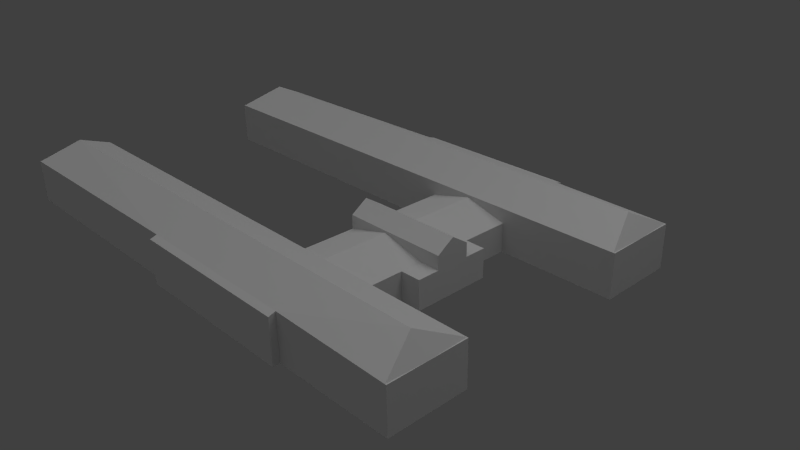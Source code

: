 # Source: mcchesney_origin.blend  (saved by Blender 2.78.0; exported with 4.5.12 LTS)
import bpy
from mathutils import Matrix  # noqa: F401  (used for matrix-valued properties, if any)

bpy.ops.wm.read_factory_settings(use_empty=True)
scene = bpy.context.scene
scene.name = 'Scene'

# ---- collections
col_collection_1 = bpy.data.collections.new('Collection 1'); scene.collection.children.link(col_collection_1)

# ---- materials (node trees are filled in below, after node groups)
mat_material_blackwindow = bpy.data.materials.new('Material_blackWindow.')
mat_material_blackwindow.alpha_threshold = 0.0
mat_material_blackwindow.use_transparent_shadow = False
mat_material_blackwindow.diffuse_color = (0.64, 0.64, 0.64, 1.0)
mat_material_blackwindow.specular_color = (0.5, 0.5, 0.5)
mat_material_blackwindow.roughness = 0.5
mat_material_blackwindow.specular_intensity = 1.0
mat_material_blackwindow.line_color = (0.0, 0.0, 0.0, 1.0)
mat_material_brockbrickwi = bpy.data.materials.new('Material_brockBrickWi')
mat_material_brockbrickwi.alpha_threshold = 0.0
mat_material_brockbrickwi.use_transparent_shadow = False
mat_material_brockbrickwi.diffuse_color = (0.64, 0.64, 0.64, 1.0)
mat_material_brockbrickwi.specular_color = (0.5, 0.5, 0.5)
mat_material_brockbrickwi.roughness = 0.5
mat_material_brockbrickwi.specular_intensity = 1.0
mat_material_brockbrickwi.line_color = (0.0, 0.0, 0.0, 1.0)
mat_material_brick_png = bpy.data.materials.new('Material_brick.png')
mat_material_brick_png.alpha_threshold = 0.0
mat_material_brick_png.use_transparent_shadow = False
mat_material_brick_png.diffuse_color = (0.64, 0.64, 0.64, 1.0)
mat_material_brick_png.specular_color = (0.5, 0.5, 0.5)
mat_material_brick_png.roughness = 0.5
mat_material_brick_png.specular_intensity = 1.0
mat_material_brick_png.line_color = (0.0, 0.0, 0.0, 1.0)
mat_material_shingledroof = bpy.data.materials.new('Material_shingledRoof')
mat_material_shingledroof.alpha_threshold = 0.0
mat_material_shingledroof.use_transparent_shadow = False
mat_material_shingledroof.diffuse_color = (0.64, 0.64, 0.64, 1.0)
mat_material_shingledroof.specular_color = (0.5, 0.5, 0.5)
mat_material_shingledroof.roughness = 0.5
mat_material_shingledroof.specular_intensity = 1.0
mat_material_shingledroof.line_color = (0.0, 0.0, 0.0, 1.0)

# ---- material node trees

# ---- world
world_world = bpy.data.worlds.new('World'); scene.world = world_world
world_world.color = (0.05088, 0.05088, 0.05088)
world_world.use_sun_shadow = False
world_world.sun_shadow_jitter_overblur = 0.0
world_world.cycles.sampling_method = 'NONE'
world_world.cycles.sample_map_resolution = 256

# ---- cameras
cam_camera = bpy.data.cameras.new('Camera')
cam_camera.clip_end = 100.0
cam_camera.lens = 35.0
cam_camera.sensor_width = 32.0
cam_camera.sensor_height = 18.0
cam_camera.ortho_scale = 7.314
cam_camera.dof.focus_distance = 0.0
cam_camera.dof.aperture_fstop = 128.0

# ---- lights
light_hemi = bpy.data.lights.new('Hemi', 'SUN')
light_hemi.transmission_factor = 0.0
light_hemi.angle = 1.571
light_hemi.energy = 0.68
light_hemi.shadow_buffer_clip_start = 0.5
light_hemi.shadow_soft_size = 1.0
light_hemi.shadow_cascade_max_distance = 1000.0
light_hemi.cycles.use_multiple_importance_sampling = False
light_lamp = bpy.data.lights.new('Lamp', 'POINT')
light_lamp.transmission_factor = 0.0
light_lamp.cutoff_distance = 30.0
light_lamp.energy = 100.0
light_lamp.shadow_buffer_clip_start = 1.001
light_lamp.shadow_soft_size = 1.0
light_lamp.shadow_maximum_resolution = 0.006
light_lamp.use_absolute_resolution = True
light_lamp.cycles.use_multiple_importance_sampling = False

# ---- meshes
me_mcchesney = bpy.data.meshes.new('McChesney')
me_mcchesney.from_pydata([(-4.614, -1.774, 0.4078), (-4.614, -2.296, 0.4078), (-4.615, -2.296, 0.609), (-4.615, -1.774, 0.609), (-4.614, -1.22, 0.4078), (-4.615, -1.22, 0.609), (-0.1154, -1.774, 0.7017), (-0.1154, -1.22, 0.4078), (-0.1165, -1.22, 0.609), (-0.1165, -1.774, 0.8695), (-4.599, -1.22, 0.4078), (-4.6, -1.22, 0.609), (-1.278, -2.296, 0.4241), (-1.278, -2.391, 0.4078), (-1.279, -2.39, 0.609), (-1.279, -2.296, 0.6392), (1.107, -2.391, 0.4078), (1.107, -2.296, 0.416), (1.106, -2.39, 0.609), (1.106, -2.296, 0.6392), (-0.1154, -1.774, 0.7017), (1.107, -1.774, 0.7017), (1.106, -1.774, 0.8695), (-0.1165, -1.774, 0.8695), (1.107, -1.22, 0.4078), (1.106, -1.22, 0.609), (-0.1154, -1.22, 0.4078), (-0.1165, -1.22, 0.609), (1.107, -1.22, 0.4078), (1.107, -1.774, 0.7017), (-0.1154, -1.22, 0.4078), (-0.1154, -0.2379, 0.4078), (-0.1154, -0.2379, 7.898e-07), (-0.1154, -1.22, -3.8e-07), (-0.1154, -1.22, -3.8e-07), (1.107, -1.22, -3.8e-07), (1.107, -1.22, -3.8e-07), (1.107, -1.22, 0.4078), (1.107, -0.2379, 7.898e-07), (1.107, -0.2379, 7.898e-07), (1.107, -0.2379, 0.4078), (1.107, -0.2379, 0.4078), (-0.1154, -0.2379, 0.4078), (-0.1154, -0.2379, 7.898e-07), (-0.1154, -0.2379, 0.4078), (-0.1154, -1.22, 0.4078), (-0.1154, -1.22, 0.4078), (-0.1154, -0.2379, 0.4078), (1.107, -1.22, 0.4078), (1.107, -0.2379, 0.4078), (1.107, -0.2379, 0.4078), (1.107, -1.22, 0.4078), (1.107, 1.696e-05, 0.4078), (-0.1154, 1.696e-05, 0.4078), (-0.1154, 1.696e-05, 0.4078), (1.107, 1.696e-05, 0.4078), (-0.1154, 1.705e-05, 8.27e-07), (1.107, 1.705e-05, 8.27e-07), (-1.278, -1.22, -3.8e-07), (-1.278, -1.774, -4.694e-07), (-0.1154, -1.774, -4.694e-07), (-4.344, -1.22, -3.8e-07), (-4.344, -1.774, -4.694e-07), (-0.1154, -2.296, -5.513e-07), (-1.278, -2.296, -5.513e-07), (-4.614, -1.22, -3.8e-07), (-4.614, -1.774, -4.694e-07), (-4.614, -2.296, -5.513e-07), (-3.944, -2.296, -5.513e-07), (2.538, -1.774, -4.694e-07), (1.107, -1.774, -4.694e-07), (2.538, -1.22, -3.8e-07), (1.107, -2.296, -5.513e-07), (2.761, -1.22, 0.4078), (2.745, -1.22, 0.4078), (2.76, -1.22, 0.609), (2.743, -1.22, 0.609), (1.106, -1.22, 0.609), (2.542, -2.296, 0.4078), (2.761, -2.296, 0.4078), (2.743, -2.296, 0.609), (2.76, -2.296, 0.609), (-3.94, -2.296, 0.4078), (-4.6, -2.296, 0.609), (-1.278, -1.22, 0.4078), (-1.279, -1.22, 0.609), (1.106, -1.774, 0.8695), (0.4958, -1.22, 0.5725), (0.4958, -0.7291, 0.5725), (-0.1154, -0.7291, 0.4078), (-0.1154, -1.22, 0.4078), (0.4958, -0.2379, 0.5725), (-0.1154, -0.2379, 0.4078), (1.107, -1.22, 0.4078), (1.107, -0.7291, 0.4078), (1.107, -0.2379, 0.4078), (-0.1165, -2.296, 0.6392), (2.537, -1.774, 0.8695), (2.76, -1.774, 0.609), (-4.345, -1.774, 0.8695), (-1.279, -1.774, 0.8695), (-0.1165, -2.39, 0.609), (1.107, -0.2379, 0.6002), (1.107, 1.588e-05, 0.7571), (1.389, -0.2379, 0.4078), (1.389, -0.2379, 0.6002), (1.389, 1.696e-05, 0.4078), (1.389, 1.588e-05, 0.7571), (-0.1154, -0.2379, 0.4078), (1.107, -0.2379, 0.4078), (1.107, -0.2379, 0.6002), (-0.1154, -0.2379, 0.6002), (1.107, 1.696e-05, 0.4078), (-0.1154, 1.696e-05, 0.4078), (-0.1154, 1.588e-05, 0.7571), (1.107, 1.588e-05, 0.7571), (1.107, -0.5448, 0.4078), (1.389, -0.5448, 0.4078), (1.389, -0.298, 0.06838), (1.389, -0.298, 0.2191), (1.389, -0.4753, 0.2191), (1.389, -0.4753, 0.06838), (1.107, -0.9746, 0.1019), (1.107, -0.7291, 0.1019), (1.107, -0.7291, 0.2039), (1.107, -0.9746, 0.2039), (1.389, -0.119, 8.047e-07), (1.389, 1.705e-05, 8.27e-07), (1.389, 1.699e-05, 0.2681), (1.389, -0.119, 0.2681), (-0.1154, -2.391, 0.4078), (0.1902, -2.391, 0.4078), (1.389, -0.2379, 7.898e-07), (1.389, -0.119, 0.4078), (1.389, -0.2379, 0.2039), (1.389, -0.2379, 7.898e-07), (1.389, -0.2379, 0.4078), (1.107, -1.22, 0.2039), (1.107, -0.7291, 7.078e-07), (1.107, -0.7291, 0.4078), (1.107, -0.2379, 0.2039), (1.107, -1.22, -3.8e-07), (1.107, -1.22, 0.1019), (1.107, -1.22, 0.3058), (1.107, -1.22, 0.4078), (1.107, -0.2379, 7.898e-07), (1.107, -0.4835, 7.451e-07), (1.107, -0.9746, -3.353e-07), (1.107, -0.9746, 0.4078), (1.107, -0.4835, 0.4078), (1.107, -0.2379, 0.4078), (1.107, -0.2379, 0.3058), (1.107, -0.2379, 0.1019), (1.389, -0.3402, 7.749e-07), (1.389, -0.4425, 7.525e-07), (1.389, -0.5448, 7.376e-07), (1.389, -0.5448, 7.376e-07), (1.389, -0.5448, 0.1359), (1.389, -0.5448, 0.2718), (1.389, -0.5448, 0.4078), (1.389, -0.4425, 0.4078), (1.389, -0.3402, 0.4078), (1.389, -0.2379, 0.2718), (1.389, -0.2379, 0.1359), (1.822, -2.296, -5.513e-07), (-1.777, -2.296, -5.513e-07), (-2.086, -2.296, -5.513e-07), (-3.644, -2.296, -5.513e-07), (-1.278, -2.296, 0.3181), (-1.278, -2.296, 0.2121), (-1.278, -2.391, 0.2039), (-1.278, -2.296, 0.106), (-1.278, -2.391, -5.662e-07), (-0.1154, -2.391, -5.662e-07), (-0.4061, -2.391, -5.662e-07), (-0.6969, -2.391, -5.662e-07), (-0.9876, -2.391, -5.662e-07), (1.107, -2.391, 0.2039), (1.107, -2.391, 0.1019), (1.107, -2.296, 0.208), (1.107, -2.391, -5.662e-07), (1.107, -2.391, 0.3058), (0.8014, -2.391, -5.662e-07), (0.4958, -2.391, -5.662e-07), (0.1902, -2.391, -5.662e-07), (1.107, -0.4835, 0.2039), (1.107, -0.4835, 0.3058), (1.107, -0.7291, 0.3058), (1.107, -0.4835, 0.1019), (1.107, -0.5448, 7.376e-07), (0.4958, -2.391, 0.4078), (-0.6969, -2.391, 0.4078), (-2.085, -2.296, 0.4159), (1.824, -2.296, 0.4119), (-3.943, -2.296, 0.1019), (-3.942, -2.296, 0.2039), (-3.941, -2.296, 0.3058), (-3.642, -2.296, 0.4119), (-1.776, -2.296, 0.42), (-1.278, -2.391, 0.3058), (-1.278, -2.391, 0.1019), (2.538, -2.296, -5.513e-07), (2.18, -2.296, -5.513e-07), (1.465, -2.296, -5.513e-07), (1.107, -2.296, 0.104), (1.107, -2.296, 0.312), (-2.465, -2.296, -5.513e-07), (-2.854, -2.296, -5.513e-07), (2.761, -1.922, -4.917e-07), (2.761, -1.774, -4.694e-07), (2.761, -2.159, -5.29e-07), (2.761, -2.296, -5.513e-07), (2.761, -1.622, -4.396e-07), (2.761, -1.22, -3.8e-07), (2.761, -1.408, -4.098e-07), (1.107, -0.9746, 0.3058), (0.8014, -2.391, 0.4078), (-0.9876, -2.391, 0.4078), (-0.4061, -2.391, 0.4078), (2.541, -2.296, 0.3058), (2.54, -2.296, 0.2039), (2.539, -2.296, 0.1019), (1.465, -2.296, 0.3105), (2.182, -2.296, 0.3074), (1.466, -2.296, 0.4139), (2.183, -2.296, 0.4098), (-2.463, -2.296, 0.4139), (-2.852, -2.296, 0.4129), (2.761, -1.22, 0.2039), (2.761, -2.296, 0.2039), (2.761, -1.907, 0.3218), (2.761, -1.774, 0.4078), (2.761, -2.14, 0.3218), (2.761, -1.602, 0.3218), (2.761, -1.389, 0.3218), (2.761, -1.601, 0.1179), (2.761, -1.388, 0.1179), (2.761, -1.774, 0.2039), (2.761, -2.139, 0.1179), (2.761, -1.904, 0.1179), (-2.853, -2.296, 0.1032), (-3.643, -2.296, 0.103), (-2.464, -2.296, 0.1035), (-2.853, -2.296, 0.2064), (-3.643, -2.296, 0.2059), (-2.464, -2.296, 0.2069), (-2.852, -2.296, 0.3097), (-3.642, -2.296, 0.3089), (-2.463, -2.296, 0.3104), (-2.086, -2.296, 0.104), (-2.085, -2.296, 0.208), (-2.085, -2.296, 0.312), (2.181, -2.296, 0.1025), (1.823, -2.296, 0.103), (1.824, -2.296, 0.3089), (1.465, -2.296, 0.1035), (0.8014, -2.391, 0.1019), (0.4958, -2.391, 0.1019), (0.8014, -2.391, 0.2039), (0.4958, -2.391, 0.2039), (0.1902, -2.391, 0.1019), (-0.1154, -2.391, 0.1019), (0.1902, -2.391, 0.2039), (-0.1154, -2.391, 0.2039), (0.8014, -2.391, 0.3058), (0.4958, -2.391, 0.3058), (0.1902, -2.391, 0.3058), (-0.1154, -2.391, 0.3058), (-0.4061, -2.391, 0.1019), (-0.6969, -2.391, 0.1019), (-0.4061, -2.391, 0.2039), (-0.6969, -2.391, 0.2039), (-0.9876, -2.391, 0.1019), (-0.9876, -2.391, 0.2039), (-0.4061, -2.391, 0.3058), (-0.6969, -2.391, 0.3058), (-0.9876, -2.391, 0.3058), (-1.776, -2.296, 0.105), (-1.776, -2.296, 0.21), (-1.776, -2.296, 0.315), (-4.614, 1.774, 0.4078), (-4.615, 1.774, 0.609), (-4.615, 2.296, 0.609), (-4.614, 2.296, 0.4078), (-4.614, 1.22, 0.4078), (-4.615, 1.22, 0.609), (-0.1154, 1.774, 0.7017), (-0.1165, 1.774, 0.8695), (-0.1165, 1.22, 0.609), (-0.1154, 1.22, 0.4078), (-4.599, 1.22, 0.4078), (-4.6, 1.22, 0.609), (-1.278, 2.296, 0.4241), (-1.279, 2.296, 0.6392), (-1.279, 2.39, 0.609), (-1.278, 2.391, 0.4078), (1.107, 2.391, 0.4078), (1.106, 2.39, 0.609), (1.107, 2.296, 0.416), (1.106, 2.296, 0.6392), (-0.1154, 1.774, 0.7017), (-0.1165, 1.774, 0.8695), (1.106, 1.774, 0.8695), (1.107, 1.774, 0.7017), (1.106, 1.22, 0.609), (1.107, 1.22, 0.4078), (-0.1154, 1.22, 0.4078), (-0.1165, 1.22, 0.609), (1.107, 1.22, 0.4078), (1.107, 1.774, 0.7017), (-0.1154, 1.22, 0.4078), (-0.1154, 1.22, 2.235e-08), (-0.1154, 0.2379, 8.643e-07), (-0.1154, 0.2379, 0.4078), (-0.1154, 1.22, 2.235e-08), (1.107, 1.22, 0.4078), (1.107, 1.22, 2.235e-08), (1.107, 1.22, 2.235e-08), (1.107, 0.2379, 8.643e-07), (1.107, 0.2379, 8.643e-07), (1.107, 0.2379, 0.4078), (1.107, 0.2379, 0.4078), (-0.1154, 0.2379, 0.4078), (-0.1154, 0.2379, 8.643e-07), (-0.1154, 0.2379, 0.4078), (-0.1154, 0.2379, 0.4078), (-0.1154, 1.22, 0.4078), (-0.1154, 1.22, 0.4078), (1.107, 1.22, 0.4078), (1.107, 1.22, 0.4078), (1.107, 0.2379, 0.4078), (1.107, 0.2379, 0.4078), (1.107, -1.705e-05, 0.4078), (1.107, -1.705e-05, 0.4078), (-0.1154, -1.705e-05, 0.4078), (-0.1154, -1.705e-05, 0.4078), (-0.1154, -1.696e-05, 8.27e-07), (1.107, -1.696e-05, 8.27e-07), (-1.278, 1.22, 2.235e-08), (-1.278, 1.774, 1.118e-07), (-0.1154, 1.774, 1.118e-07), (-4.344, 1.22, 2.235e-08), (-4.344, 1.774, 1.118e-07), (-1.278, 2.296, 1.937e-07), (-0.1154, 2.296, 1.937e-07), (-4.614, 1.22, 2.235e-08), (-4.614, 1.774, 1.118e-07), (-4.614, 2.296, 1.937e-07), (-3.944, 2.296, 1.937e-07), (2.538, 1.774, 1.118e-07), (2.538, 1.22, 2.235e-08), (1.107, 1.774, 1.118e-07), (1.107, 2.296, 1.937e-07), (2.761, 1.22, 0.4078), (2.76, 1.22, 0.609), (2.745, 1.22, 0.4078), (2.743, 1.22, 0.609), (1.106, 1.22, 0.609), (2.542, 2.296, 0.4078), (2.743, 2.296, 0.609), (2.761, 2.296, 0.4078), (2.76, 2.296, 0.609), (-4.6, 2.296, 0.609), (-3.94, 2.296, 0.4078), (-1.278, 1.22, 0.4078), (-1.279, 1.22, 0.609), (1.106, 1.774, 0.8695), (0.4958, 1.22, 0.5725), (-0.1154, 1.22, 0.4078), (-0.1154, 0.7291, 0.4078), (0.4958, 0.7291, 0.5725), (-0.1154, 0.2379, 0.4078), (0.4958, 0.2379, 0.5725), (1.107, 1.22, 0.4078), (1.107, 0.7291, 0.4078), (1.107, 0.2379, 0.4078), (-0.1165, 2.296, 0.6392), (2.537, 1.774, 0.8695), (2.76, 1.774, 0.609), (-4.345, 1.774, 0.8695), (-1.279, 1.774, 0.8695), (-0.1165, 2.39, 0.609), (1.107, -1.711e-05, 0.7571), (1.107, 0.2379, 0.6002), (1.389, 0.2379, 0.6002), (1.389, 0.2379, 0.4078), (1.389, -1.705e-05, 0.4078), (1.389, -1.711e-05, 0.7571), (-0.1154, 0.2379, 0.4078), (-0.1154, 0.2379, 0.6002), (1.107, 0.2379, 0.6002), (1.107, 0.2379, 0.4078), (1.107, -1.705e-05, 0.4078), (1.107, -1.711e-05, 0.7571), (-0.1154, -1.711e-05, 0.7571), (-0.1154, -1.705e-05, 0.4078), (1.389, 0.5448, 0.4078), (1.107, 0.5448, 0.4078), (1.389, 0.298, 0.06838), (1.389, 0.4753, 0.06838), (1.389, 0.4753, 0.2191), (1.389, 0.298, 0.2191), (1.107, 0.9746, 0.1019), (1.107, 0.9746, 0.2039), (1.107, 0.7291, 0.2039), (1.107, 0.7291, 0.1019), (1.389, 0.119, 8.494e-07), (1.389, 0.119, 0.2681), (1.389, -1.702e-05, 0.2681), (1.389, -1.696e-05, 8.27e-07), (-0.1154, 2.391, 0.4078), (0.1902, 2.391, 0.4078), (1.389, 0.2379, 8.643e-07), (1.389, 0.119, 0.4078), (1.389, 0.2379, 8.643e-07), (1.389, 0.2379, 0.2039), (1.389, 0.2379, 0.4078), (1.107, 1.22, 0.2039), (1.107, 0.7291, -5.96e-08), (1.107, 0.7291, 0.4078), (1.107, 0.2379, 0.2039), (1.107, 1.22, 2.235e-08), (1.107, 1.22, 0.1019), (1.107, 1.22, 0.3058), (1.107, 1.22, 0.4078), (1.107, 0.2379, 8.643e-07), (1.107, 0.4835, 9.09e-07), (1.107, 0.9746, -2.235e-08), (1.107, 0.9746, 0.4078), (1.107, 0.4835, 0.4078), (1.107, 0.2379, 0.4078), (1.107, 0.2379, 0.3058), (1.107, 0.2379, 0.1019), (1.389, 0.3402, 8.792e-07), (1.389, 0.4425, 9.015e-07), (1.389, 0.5448, -8.941e-08), (1.389, 0.5448, -8.941e-08), (1.389, 0.5448, 0.1359), (1.389, 0.5448, 0.2718), (1.389, 0.5448, 0.4078), (1.389, 0.4425, 0.4078), (1.389, 0.3402, 0.4078), (1.389, 0.2379, 0.2718), (1.389, 0.2379, 0.1359), (1.822, 2.296, 1.937e-07), (-1.777, 2.296, 1.937e-07), (-2.086, 2.296, 1.937e-07), (-3.644, 2.296, 1.937e-07), (-1.278, 2.296, 0.3181), (-1.278, 2.391, 0.2039), (-1.278, 2.296, 0.2121), (-1.278, 2.296, 0.106), (-1.278, 2.391, 2.086e-07), (-0.1154, 2.391, 2.086e-07), (-0.4061, 2.391, 2.086e-07), (-0.6969, 2.391, 2.086e-07), (-0.9876, 2.391, 2.086e-07), (1.107, 2.391, 0.2039), (1.107, 2.296, 0.208), (1.107, 2.391, 0.1019), (1.107, 2.391, 2.086e-07), (1.107, 2.391, 0.3058), (0.8014, 2.391, 2.086e-07), (0.4958, 2.391, 2.086e-07), (0.1902, 2.391, 2.086e-07), (1.107, 0.7291, 0.3058), (1.107, 0.4835, 0.3058), (1.107, 0.4835, 0.2039), (1.107, 0.4835, 0.1019), (1.107, 0.5448, -8.941e-08), (0.4958, 2.391, 0.4078), (-0.6969, 2.391, 0.4078), (-2.085, 2.296, 0.4159), (1.824, 2.296, 0.4119), (-3.943, 2.296, 0.1019), (-3.942, 2.296, 0.2039), (-3.941, 2.296, 0.3058), (-3.642, 2.296, 0.4119), (-1.776, 2.296, 0.42), (-1.278, 2.391, 0.3058), (-1.278, 2.391, 0.1019), (2.538, 2.296, 1.937e-07), (2.18, 2.296, 1.937e-07), (1.465, 2.296, 1.937e-07), (1.107, 2.296, 0.104), (1.107, 2.296, 0.312), (-2.465, 2.296, 1.937e-07), (-2.854, 2.296, 1.937e-07), (2.761, 1.922, 1.341e-07), (2.761, 1.774, 1.118e-07), (2.761, 2.159, 1.714e-07), (2.761, 2.296, 1.937e-07), (2.761, 1.622, 8.196e-08), (2.761, 1.22, 2.235e-08), (2.761, 1.408, 5.215e-08), (1.107, 0.9746, 0.3058), (0.8014, 2.391, 0.4078), (-0.9876, 2.391, 0.4078), (-0.4061, 2.391, 0.4078), (2.541, 2.296, 0.3058), (2.54, 2.296, 0.2039), (2.539, 2.296, 0.1019), (1.465, 2.296, 0.3105), (2.182, 2.296, 0.3074), (1.466, 2.296, 0.4139), (2.183, 2.296, 0.4098), (-2.463, 2.296, 0.4139), (-2.852, 2.296, 0.4129), (2.761, 1.22, 0.2039), (2.761, 2.296, 0.2039), (2.761, 1.907, 0.3218), (2.761, 1.774, 0.4078), (2.761, 2.14, 0.3218), (2.761, 1.602, 0.3218), (2.761, 1.389, 0.3218), (2.761, 1.388, 0.1179), (2.761, 1.601, 0.1179), (2.761, 1.774, 0.2039), (2.761, 2.139, 0.1179), (2.761, 1.904, 0.1179), (-2.853, 2.296, 0.1032), (-3.643, 2.296, 0.103), (-2.464, 2.296, 0.1035), (-2.853, 2.296, 0.2064), (-3.643, 2.296, 0.2059), (-2.464, 2.296, 0.2069), (-2.852, 2.296, 0.3097), (-3.642, 2.296, 0.3089), (-2.463, 2.296, 0.3104), (-2.086, 2.296, 0.104), (-2.085, 2.296, 0.208), (-2.085, 2.296, 0.312), (2.181, 2.296, 0.1025), (1.823, 2.296, 0.103), (1.824, 2.296, 0.3089), (1.465, 2.296, 0.1035), (0.8014, 2.391, 0.1019), (0.4958, 2.391, 0.1019), (0.8014, 2.391, 0.2039), (0.4958, 2.391, 0.2039), (0.1902, 2.391, 0.1019), (-0.1154, 2.391, 0.1019), (0.1902, 2.391, 0.2039), (-0.1154, 2.391, 0.2039), (0.8014, 2.391, 0.3058), (0.4958, 2.391, 0.3058), (0.1902, 2.391, 0.3058), (-0.1154, 2.391, 0.3058), (-0.4061, 2.391, 0.1019), (-0.6969, 2.391, 0.1019), (-0.4061, 2.391, 0.2039), (-0.6969, 2.391, 0.2039), (-0.9876, 2.391, 0.1019), (-0.9876, 2.391, 0.2039), (-0.4061, 2.391, 0.3058), (-0.6969, 2.391, 0.3058), (-0.9876, 2.391, 0.3058), (-1.776, 2.296, 0.105), (-1.776, 2.296, 0.21), (-1.776, 2.296, 0.315)], [], [(0, 1, 2), (0, 2, 3), (4, 0, 3), (4, 3, 5), (6, 7, 8), (6, 8, 9), (10, 4, 11), (4, 5, 11), (12, 13, 14), (12, 14, 15), (16, 17, 18), (17, 19, 18), (20, 21, 22), (20, 22, 23), (21, 24, 25), (21, 25, 22), (26, 20, 27), (20, 23, 27), (24, 26, 25), (26, 27, 25), (28, 7, 26), (28, 26, 24), (7, 6, 20), (7, 20, 26), (29, 28, 24), (29, 24, 21), (6, 29, 21), (6, 21, 20), (30, 31, 32), (30, 32, 33), (34, 7, 30), (34, 30, 33), (28, 35, 36), (28, 36, 37), (35, 38, 39), (35, 39, 36), (40, 28, 37), (40, 37, 41), (7, 42, 31), (7, 31, 30), (43, 34, 33), (43, 33, 32), (38, 40, 41), (38, 41, 39), (42, 43, 32), (42, 32, 31), (44, 45, 46), (44, 46, 47), (48, 49, 50), (48, 50, 51), (45, 48, 51), (45, 51, 46), (49, 44, 47), (49, 47, 50), (7, 28, 48), (7, 48, 45), (52, 53, 54), (52, 54, 55), (28, 40, 49), (28, 49, 48), (40, 52, 55), (40, 55, 49), (42, 7, 45), (42, 45, 44), (53, 42, 44), (53, 44, 54), (42, 53, 43), (53, 56, 43), (43, 56, 38), (56, 57, 38), (34, 43, 35), (43, 38, 35), (58, 34, 59), (34, 60, 59), (61, 58, 59), (61, 59, 62), (59, 60, 63), (59, 63, 64), (65, 61, 62), (65, 62, 66), (66, 62, 67), (62, 68, 67), (69, 70, 35), (69, 35, 71), (60, 34, 35), (60, 35, 70), (63, 60, 70), (63, 70, 72), (0, 4, 66), (4, 65, 66), (1, 0, 66), (1, 66, 67), (57, 56, 53), (57, 53, 52), (73, 74, 75), (74, 76, 75), (74, 28, 76), (28, 77, 76), (78, 79, 80), (79, 81, 80), (1, 82, 83), (1, 83, 2), (7, 84, 8), (84, 85, 8), (84, 10, 85), (10, 11, 85), (58, 61, 84), (61, 10, 84), (34, 58, 84), (34, 84, 7), (61, 65, 10), (65, 4, 10), (71, 35, 28), (71, 28, 74), (28, 29, 77), (29, 86, 77), (29, 6, 86), (6, 9, 86), (87, 88, 89), (87, 89, 90), (88, 91, 92), (88, 92, 89), (93, 94, 87), (94, 88, 87), (94, 95, 88), (95, 91, 88), (9, 96, 19), (9, 19, 86), (86, 97, 77), (97, 76, 77), (97, 98, 76), (98, 75, 76), (19, 80, 97), (19, 97, 86), (80, 81, 98), (80, 98, 97), (3, 99, 11), (3, 11, 5), (2, 83, 3), (83, 99, 3), (99, 100, 85), (99, 85, 11), (100, 9, 8), (100, 8, 85), (83, 15, 99), (15, 100, 99), (15, 96, 9), (15, 9, 100), (96, 15, 14), (96, 14, 101), (19, 96, 18), (96, 101, 18), (27, 23, 22), (27, 22, 25), (52, 40, 102), (52, 102, 103), (40, 104, 105), (40, 105, 102), (106, 52, 103), (106, 103, 107), (108, 109, 110), (108, 110, 111), (112, 113, 114), (112, 114, 115), (109, 112, 110), (112, 115, 110), (113, 108, 111), (113, 111, 114), (54, 44, 108), (54, 108, 113), (49, 55, 112), (49, 112, 109), (55, 54, 113), (55, 113, 112), (44, 49, 109), (44, 109, 108), (104, 40, 116), (104, 116, 117), (103, 102, 105), (103, 105, 107), (110, 115, 114), (110, 114, 111), (118, 119, 120), (118, 120, 121), (122, 123, 124), (122, 124, 125), (126, 127, 128), (126, 128, 129), (130, 131, 101), (89, 47, 46), (90, 89, 46), (89, 92, 47), (94, 51, 50), (95, 94, 50), (94, 93, 51), (87, 46, 51), (93, 87, 51), (87, 90, 46), (91, 50, 47), (92, 91, 47), (91, 95, 50), (126, 38, 57), (127, 126, 57), (126, 132, 38), (128, 57, 52), (106, 128, 52), (128, 127, 57), (133, 107, 105), (104, 133, 105), (133, 106, 107), (132, 134, 135), (134, 104, 136), (137, 37, 36), (138, 36, 39), (139, 41, 37), (140, 39, 41), (141, 142, 36), (142, 137, 36), (137, 143, 37), (143, 144, 37), (145, 146, 39), (146, 138, 39), (138, 147, 36), (147, 141, 36), (144, 148, 37), (148, 139, 37), (139, 149, 41), (149, 150, 41), (150, 151, 41), (151, 140, 41), (140, 152, 39), (152, 145, 39), (135, 153, 132), (154, 155, 156), (155, 157, 156), (158, 159, 117), (159, 160, 117), (161, 136, 104), (136, 162, 134), (162, 163, 134), (163, 135, 134), (164, 70, 69), (64, 165, 59), (165, 166, 59), (167, 68, 62), (12, 168, 13), (168, 169, 170), (169, 171, 170), (171, 64, 172), (173, 174, 63), (174, 175, 63), (175, 176, 64), (176, 172, 64), (177, 178, 179), (178, 180, 72), (16, 181, 17), (181, 177, 179), (180, 182, 72), (182, 183, 72), (183, 184, 63), (184, 173, 63), (151, 150, 149), (124, 185, 186), (124, 186, 187), (185, 140, 151), (185, 151, 186), (142, 122, 125), (142, 125, 137), (141, 147, 122), (141, 122, 142), (147, 138, 123), (147, 123, 122), (123, 188, 185), (123, 185, 124), (188, 152, 140), (188, 140, 185), (138, 146, 188), (138, 188, 123), (146, 145, 188), (145, 152, 188), (134, 129, 104), (129, 133, 104), (129, 128, 106), (129, 106, 133), (132, 126, 134), (126, 129, 134), (116, 189, 156), (116, 156, 117), (40, 38, 189), (40, 189, 116), (38, 132, 156), (38, 156, 189), (190, 18, 101), (191, 101, 14), (192, 15, 83), (193, 80, 19), (68, 194, 67), (194, 195, 67), (195, 196, 1), (196, 82, 1), (82, 197, 83), (192, 198, 15), (198, 12, 15), (166, 62, 59), (175, 64, 63), (183, 63, 72), (170, 199, 168), (199, 13, 168), (172, 200, 171), (200, 170, 171), (201, 202, 69), (202, 164, 69), (164, 203, 70), (203, 72, 70), (72, 204, 178), (204, 179, 178), (179, 205, 181), (205, 17, 181), (166, 206, 62), (206, 207, 62), (207, 167, 62), (208, 201, 69), (209, 208, 69), (208, 210, 201), (210, 211, 201), (212, 69, 71), (212, 209, 69), (213, 214, 71), (214, 212, 71), (154, 121, 155), (121, 157, 155), (121, 120, 157), (120, 158, 157), (120, 160, 158), (160, 159, 158), (153, 118, 121), (153, 121, 154), (119, 161, 120), (161, 160, 120), (135, 163, 118), (135, 118, 153), (163, 162, 119), (163, 119, 118), (162, 136, 161), (162, 161, 119), (160, 161, 104), (160, 104, 117), (157, 158, 117), (157, 117, 156), (153, 154, 156), (153, 156, 132), (143, 215, 148), (143, 148, 144), (215, 187, 139), (215, 139, 148), (137, 125, 215), (137, 215, 143), (125, 124, 187), (125, 187, 215), (187, 186, 149), (187, 149, 139), (186, 151, 149), (195, 1, 67), (131, 190, 101), (190, 216, 18), (216, 16, 18), (13, 217, 14), (217, 191, 14), (191, 218, 101), (218, 130, 101), (78, 219, 79), (219, 220, 79), (220, 221, 211), (221, 201, 211), (222, 205, 179), (219, 223, 220), (17, 224, 19), (224, 193, 19), (193, 225, 80), (225, 78, 80), (226, 192, 83), (197, 227, 83), (227, 226, 83), (228, 71, 74), (73, 228, 74), (228, 213, 71), (211, 229, 220), (229, 79, 220), (230, 98, 81), (230, 231, 98), (79, 232, 81), (232, 230, 81), (233, 75, 98), (231, 233, 98), (233, 234, 75), (234, 73, 75), (234, 233, 235), (234, 235, 236), (73, 234, 228), (234, 236, 228), (236, 235, 214), (235, 212, 214), (214, 213, 236), (213, 228, 236), (233, 231, 237), (233, 237, 235), (235, 237, 209), (235, 209, 212), (210, 208, 238), (208, 239, 238), (211, 210, 238), (211, 238, 229), (238, 239, 230), (238, 230, 232), (229, 238, 232), (229, 232, 79), (208, 209, 239), (209, 237, 239), (239, 237, 230), (237, 231, 230), (240, 241, 207), (241, 167, 207), (242, 240, 206), (240, 207, 206), (243, 244, 240), (244, 241, 240), (245, 243, 242), (243, 240, 242), (246, 247, 243), (247, 244, 243), (248, 246, 245), (246, 243, 245), (227, 197, 246), (197, 247, 246), (226, 227, 248), (227, 246, 248), (249, 242, 166), (242, 206, 166), (250, 245, 249), (245, 242, 249), (251, 248, 250), (248, 245, 250), (192, 226, 251), (226, 248, 251), (221, 252, 202), (221, 202, 201), (252, 253, 164), (252, 164, 202), (220, 223, 252), (220, 252, 221), (223, 254, 253), (223, 253, 252), (253, 255, 203), (253, 203, 164), (255, 204, 72), (255, 72, 203), (254, 222, 255), (254, 255, 253), (222, 179, 255), (179, 204, 255), (78, 225, 223), (78, 223, 219), (225, 193, 254), (225, 254, 223), (193, 224, 222), (193, 222, 254), (224, 17, 205), (224, 205, 222), (178, 256, 182), (178, 182, 180), (256, 257, 183), (256, 183, 182), (177, 258, 256), (177, 256, 178), (258, 259, 257), (258, 257, 256), (257, 260, 184), (257, 184, 183), (260, 261, 173), (260, 173, 184), (259, 262, 260), (259, 260, 257), (262, 263, 261), (262, 261, 260), (181, 264, 258), (181, 258, 177), (264, 265, 259), (264, 259, 258), (16, 216, 264), (16, 264, 181), (216, 190, 265), (216, 265, 264), (265, 266, 262), (265, 262, 259), (266, 267, 263), (266, 263, 262), (190, 131, 266), (190, 266, 265), (131, 130, 267), (131, 267, 266), (261, 268, 174), (261, 174, 173), (268, 269, 175), (268, 175, 174), (263, 270, 268), (263, 268, 261), (270, 271, 269), (270, 269, 268), (269, 272, 176), (269, 176, 175), (272, 200, 172), (272, 172, 176), (271, 273, 272), (271, 272, 269), (273, 170, 200), (273, 200, 272), (267, 274, 270), (267, 270, 263), (274, 275, 271), (274, 271, 270), (130, 218, 274), (130, 274, 267), (218, 191, 275), (218, 275, 274), (275, 276, 273), (275, 273, 271), (276, 199, 170), (276, 170, 273), (191, 217, 276), (191, 276, 275), (217, 13, 199), (217, 199, 276), (171, 277, 64), (277, 165, 64), (277, 249, 165), (249, 166, 165), (169, 278, 171), (278, 277, 171), (278, 250, 277), (250, 249, 277), (241, 194, 167), (194, 68, 167), (244, 195, 241), (195, 194, 241), (168, 279, 169), (279, 278, 169), (279, 251, 278), (251, 250, 278), (12, 198, 168), (198, 279, 168), (198, 192, 279), (192, 251, 279), (247, 196, 244), (196, 195, 244), (197, 82, 247), (82, 196, 247), (280, 281, 282), (280, 282, 283), (284, 285, 281), (281, 280, 284), (286, 287, 288), (286, 288, 289), (290, 291, 284), (291, 285, 284), (292, 293, 294), (292, 294, 295), (296, 297, 298), (297, 299, 298), (300, 301, 302), (300, 302, 303), (303, 302, 304), (303, 304, 305), (306, 307, 300), (307, 301, 300), (305, 304, 306), (304, 307, 306), (308, 305, 306), (308, 306, 289), (289, 306, 300), (289, 300, 286), (309, 303, 305), (309, 305, 308), (286, 300, 303), (286, 303, 309), (310, 311, 312), (310, 312, 313), (314, 311, 310), (314, 310, 289), (308, 315, 316), (308, 316, 317), (317, 316, 318), (317, 318, 319), (320, 321, 315), (320, 315, 308), (289, 310, 313), (289, 313, 322), (323, 312, 311), (323, 311, 314), (319, 318, 321), (319, 321, 320), (322, 313, 312), (322, 312, 323), (324, 325, 326), (324, 326, 327), (328, 329, 330), (328, 330, 331), (327, 326, 329), (327, 329, 328), (331, 330, 325), (331, 325, 324), (289, 327, 328), (289, 328, 308), (332, 333, 334), (332, 334, 335), (308, 328, 331), (308, 331, 320), (320, 331, 333), (320, 333, 332), (322, 324, 327), (322, 327, 289), (335, 334, 324), (335, 324, 322), (322, 323, 335), (323, 336, 335), (323, 319, 336), (319, 337, 336), (314, 317, 323), (317, 319, 323), (338, 339, 314), (339, 340, 314), (341, 342, 339), (341, 339, 338), (339, 343, 344), (339, 344, 340), (345, 346, 342), (345, 342, 341), (346, 347, 342), (347, 348, 342), (349, 350, 317), (349, 317, 351), (340, 351, 317), (340, 317, 314), (344, 352, 351), (344, 351, 340), (280, 346, 284), (346, 345, 284), (283, 347, 346), (346, 280, 283), (337, 332, 335), (337, 335, 336), (353, 354, 355), (354, 356, 355), (355, 356, 308), (356, 357, 308), (358, 359, 360), (359, 361, 360), (283, 282, 362), (283, 362, 363), (289, 288, 364), (288, 365, 364), (364, 365, 290), (365, 291, 290), (338, 364, 341), (364, 290, 341), (314, 289, 364), (314, 364, 338), (341, 290, 345), (290, 284, 345), (350, 355, 308), (350, 308, 317), (308, 357, 309), (357, 366, 309), (309, 366, 286), (366, 287, 286), (367, 368, 369), (367, 369, 370), (370, 369, 371), (370, 371, 372), (373, 367, 374), (367, 370, 374), (374, 370, 375), (370, 372, 375), (287, 366, 299), (287, 299, 376), (366, 357, 377), (357, 356, 377), (377, 356, 378), (356, 354, 378), (299, 366, 377), (299, 377, 359), (359, 377, 378), (359, 378, 361), (281, 285, 291), (281, 291, 379), (282, 281, 362), (281, 379, 362), (379, 291, 365), (379, 365, 380), (380, 365, 288), (380, 288, 287), (362, 379, 293), (379, 380, 293), (293, 380, 287), (293, 287, 376), (376, 381, 294), (376, 294, 293), (299, 297, 376), (297, 381, 376), (307, 304, 302), (307, 302, 301), (332, 382, 383), (332, 383, 320), (320, 383, 384), (320, 384, 385), (386, 387, 382), (386, 382, 332), (388, 389, 390), (388, 390, 391), (392, 393, 394), (392, 394, 395), (391, 390, 392), (390, 393, 392), (395, 394, 389), (395, 389, 388), (334, 395, 388), (334, 388, 324), (331, 391, 392), (331, 392, 333), (333, 392, 395), (333, 395, 334), (324, 388, 391), (324, 391, 331), (385, 396, 397), (385, 397, 320), (382, 387, 384), (382, 384, 383), (390, 389, 394), (390, 394, 393), (398, 399, 400), (398, 400, 401), (402, 403, 404), (402, 404, 405), (406, 407, 408), (406, 408, 409), (410, 381, 411), (369, 326, 325), (368, 326, 369), (369, 325, 371), (374, 330, 329), (375, 330, 374), (374, 329, 373), (367, 329, 326), (373, 329, 367), (367, 326, 368), (372, 325, 330), (371, 325, 372), (372, 330, 375), (406, 337, 319), (409, 337, 406), (406, 319, 412), (408, 332, 337), (386, 332, 408), (408, 337, 409), (413, 384, 387), (385, 384, 413), (413, 387, 386), (412, 414, 415), (415, 416, 385), (417, 316, 315), (418, 318, 316), (419, 315, 321), (420, 321, 318), (421, 316, 422), (422, 316, 417), (417, 315, 423), (423, 315, 424), (425, 318, 426), (426, 318, 418), (418, 316, 427), (427, 316, 421), (424, 315, 428), (428, 315, 419), (419, 321, 429), (429, 321, 430), (430, 321, 431), (431, 321, 420), (420, 318, 432), (432, 318, 425), (414, 412, 433), (434, 435, 436), (436, 435, 437), (438, 396, 439), (439, 396, 440), (441, 385, 416), (416, 415, 442), (442, 415, 443), (443, 415, 414), (444, 349, 351), (343, 339, 445), (445, 339, 446), (447, 342, 348), (292, 295, 448), (448, 449, 450), (450, 449, 451), (451, 452, 343), (453, 344, 454), (454, 344, 455), (455, 343, 456), (456, 343, 452), (457, 458, 459), (459, 352, 460), (296, 298, 461), (461, 458, 457), (460, 352, 462), (462, 352, 463), (463, 344, 464), (464, 344, 453), (429, 430, 431), (404, 465, 466), (404, 466, 467), (467, 466, 431), (467, 431, 420), (422, 417, 403), (422, 403, 402), (421, 422, 402), (421, 402, 427), (427, 402, 405), (427, 405, 418), (405, 404, 467), (405, 467, 468), (468, 467, 420), (468, 420, 432), (418, 405, 468), (418, 468, 426), (426, 468, 425), (468, 432, 425), (415, 385, 407), (385, 413, 407), (407, 413, 386), (407, 386, 408), (412, 415, 406), (415, 407, 406), (397, 396, 435), (397, 435, 469), (320, 397, 469), (320, 469, 319), (319, 469, 435), (319, 435, 412), (470, 381, 297), (471, 294, 381), (472, 362, 293), (473, 299, 359), (348, 347, 474), (474, 347, 475), (475, 283, 476), (476, 283, 363), (363, 362, 477), (472, 293, 478), (478, 293, 292), (446, 339, 342), (455, 344, 343), (463, 352, 344), (449, 448, 479), (479, 448, 295), (452, 451, 480), (480, 451, 449), (481, 349, 482), (482, 349, 444), (444, 351, 483), (483, 351, 352), (352, 459, 484), (484, 459, 458), (458, 461, 485), (485, 461, 298), (446, 342, 486), (486, 342, 487), (487, 342, 447), (488, 349, 481), (489, 349, 488), (488, 481, 490), (490, 481, 491), (492, 350, 349), (492, 349, 489), (493, 350, 494), (494, 350, 492), (434, 436, 399), (436, 437, 399), (399, 437, 400), (437, 438, 400), (400, 438, 440), (438, 439, 440), (433, 434, 399), (433, 399, 398), (401, 400, 441), (400, 440, 441), (414, 433, 398), (414, 398, 443), (443, 398, 401), (443, 401, 442), (442, 401, 441), (442, 441, 416), (440, 396, 385), (440, 385, 441), (437, 435, 396), (437, 396, 438), (433, 412, 435), (433, 435, 434), (423, 424, 428), (423, 428, 495), (495, 428, 419), (495, 419, 465), (417, 423, 495), (417, 495, 403), (403, 495, 465), (403, 465, 404), (465, 419, 429), (465, 429, 466), (466, 429, 431), (475, 347, 283), (411, 381, 470), (470, 297, 496), (496, 297, 296), (295, 294, 497), (497, 294, 471), (471, 381, 498), (498, 381, 410), (358, 360, 499), (499, 360, 500), (500, 491, 501), (501, 491, 481), (502, 458, 485), (499, 500, 503), (298, 299, 504), (504, 299, 473), (473, 359, 505), (505, 359, 358), (506, 362, 472), (477, 362, 507), (507, 362, 506), (508, 355, 350), (353, 355, 508), (350, 493, 508), (491, 500, 509), (509, 500, 360), (510, 361, 378), (510, 378, 511), (360, 361, 512), (512, 361, 510), (513, 378, 354), (511, 378, 513), (513, 354, 514), (514, 354, 353), (514, 515, 516), (514, 516, 513), (353, 508, 514), (508, 515, 514), (515, 494, 516), (494, 492, 516), (508, 493, 515), (493, 494, 515), (513, 516, 517), (513, 517, 511), (516, 492, 489), (516, 489, 517), (490, 518, 488), (518, 519, 488), (491, 509, 518), (491, 518, 490), (518, 512, 510), (518, 510, 519), (509, 360, 512), (509, 512, 518), (488, 519, 489), (519, 517, 489), (519, 510, 517), (510, 511, 517), (520, 487, 521), (487, 447, 521), (522, 486, 520), (486, 487, 520), (523, 520, 524), (520, 521, 524), (525, 522, 523), (522, 520, 523), (526, 523, 527), (523, 524, 527), (528, 525, 526), (525, 523, 526), (507, 526, 477), (526, 527, 477), (506, 528, 507), (528, 526, 507), (529, 446, 522), (446, 486, 522), (530, 529, 525), (529, 522, 525), (531, 530, 528), (530, 525, 528), (472, 531, 506), (531, 528, 506), (501, 481, 482), (501, 482, 532), (532, 482, 444), (532, 444, 533), (500, 501, 532), (500, 532, 503), (503, 532, 533), (503, 533, 534), (533, 444, 483), (533, 483, 535), (535, 483, 352), (535, 352, 484), (534, 533, 535), (534, 535, 502), (502, 535, 458), (535, 484, 458), (358, 499, 503), (358, 503, 505), (505, 503, 534), (505, 534, 473), (473, 534, 502), (473, 502, 504), (504, 502, 485), (504, 485, 298), (459, 460, 462), (459, 462, 536), (536, 462, 463), (536, 463, 537), (457, 459, 536), (457, 536, 538), (538, 536, 537), (538, 537, 539), (537, 463, 464), (537, 464, 540), (540, 464, 453), (540, 453, 541), (539, 537, 540), (539, 540, 542), (542, 540, 541), (542, 541, 543), (461, 457, 538), (461, 538, 544), (544, 538, 539), (544, 539, 545), (296, 461, 544), (296, 544, 496), (496, 544, 545), (496, 545, 470), (545, 539, 542), (545, 542, 546), (546, 542, 543), (546, 543, 547), (470, 545, 546), (470, 546, 411), (411, 546, 547), (411, 547, 410), (541, 453, 454), (541, 454, 548), (548, 454, 455), (548, 455, 549), (543, 541, 548), (543, 548, 550), (550, 548, 549), (550, 549, 551), (549, 455, 456), (549, 456, 552), (552, 456, 452), (552, 452, 480), (551, 549, 552), (551, 552, 553), (553, 552, 480), (553, 480, 449), (547, 543, 550), (547, 550, 554), (554, 550, 551), (554, 551, 555), (410, 547, 554), (410, 554, 498), (498, 554, 555), (498, 555, 471), (555, 551, 553), (555, 553, 556), (556, 553, 449), (556, 449, 479), (471, 555, 556), (471, 556, 497), (497, 556, 479), (497, 479, 295), (451, 343, 557), (343, 445, 557), (557, 445, 529), (445, 446, 529), (450, 451, 558), (451, 557, 558), (558, 557, 530), (557, 529, 530), (521, 447, 474), (447, 348, 474), (524, 521, 475), (521, 474, 475), (448, 450, 559), (450, 558, 559), (559, 558, 531), (558, 530, 531), (292, 448, 478), (448, 559, 478), (478, 559, 472), (559, 531, 472), (527, 524, 476), (524, 475, 476), (477, 527, 363), (527, 476, 363)])
me_mcchesney.polygons.foreach_set('material_index', [2, 2, 2, 2, 2, 2, 2, 2, 2, 2, 2, 2, 2, 2, 2, 2, 2, 2, 2, 2, 2, 2, 2, 2, 2, 2, 2, 2, 2, 2, 2, 2, 2, 2, 2, 2, 2, 2, 2, 2, 2, 2, 2, 2, 2, 2, 2, 2, 2, 2, 2, 2, 2, 2, 2, 2, 2, 2, 2, 2, 2, 2, 2, 2, 2, 2, 2, 2, 2, 2, 2, 2, 2, 2, 2, 2, 2, 2, 2, 2, 2, 2, 2, 2, 2, 2, 2, 2, 2, 2, 2, 2, 2, 2, 1, 1, 1, 1, 1, 1, 1, 1, 1, 1, 1, 1, 1, 1, 1, 1, 1, 1, 1, 1, 2, 2, 2, 2, 3, 3, 3, 3, 3, 3, 3, 3, 3, 3, 3, 3, 3, 3, 3, 3, 3, 3, 3, 3, 3, 3, 3, 3, 3, 3, 3, 3, 3, 3, 3, 3, 3, 3, 3, 3, 2, 2, 2, 2, 2, 2, 2, 2, 2, 2, 2, 2, 2, 2, 2, 2, 2, 2, 2, 2, 2, 2, 3, 3, 3, 3, 3, 3, 0, 0, 0, 0, 0, 0, 1, 2, 2, 2, 2, 2, 2, 2, 2, 2, 2, 2, 2, 2, 2, 2, 2, 2, 2, 2, 2, 2, 2, 2, 2, 2, 2, 2, 2, 2, 2, 2, 2, 2, 2, 2, 2, 2, 2, 2, 2, 2, 2, 2, 2, 2, 2, 2, 2, 2, 2, 2, 2, 2, 2, 2, 2, 2, 2, 2, 2, 2, 2, 2, 2, 2, 2, 2, 2, 2, 2, 2, 2, 2, 2, 2, 2, 2, 2, 2, 2, 2, 2, 2, 2, 2, 2, 2, 2, 2, 2, 2, 2, 2, 2, 2, 2, 2, 2, 2, 2, 2, 2, 2, 1, 1, 1, 1, 1, 1, 1, 1, 1, 1, 1, 2, 2, 2, 2, 2, 2, 2, 2, 2, 2, 2, 2, 2, 2, 2, 2, 2, 2, 2, 2, 2, 2, 2, 2, 2, 2, 2, 2, 2, 2, 2, 2, 2, 2, 2, 2, 2, 2, 2, 2, 2, 2, 2, 2, 2, 2, 2, 2, 2, 2, 2, 2, 2, 2, 2, 2, 2, 2, 2, 1, 1, 1, 1, 1, 1, 1, 1, 1, 1, 1, 1, 1, 1, 1, 1, 1, 1, 1, 1, 1, 1, 1, 1, 1, 1, 1, 1, 1, 1, 1, 1, 1, 1, 1, 1, 1, 1, 1, 1, 1, 1, 1, 1, 1, 1, 1, 1, 1, 1, 1, 1, 1, 1, 1, 1, 1, 1, 1, 1, 1, 1, 1, 1, 1, 1, 1, 1, 1, 1, 1, 1, 1, 1, 1, 1, 1, 1, 1, 1, 1, 1, 1, 1, 1, 1, 1, 1, 1, 1, 1, 1, 1, 1, 1, 1, 1, 1, 1, 1, 1, 1, 1, 1, 1, 1, 1, 1, 1, 1, 1, 1, 1, 1, 1, 1, 1, 1, 1, 1, 1, 1, 1, 1, 1, 1, 1, 1, 1, 1, 1, 1, 1, 1, 1, 1, 1, 1, 1, 1, 1, 1, 1, 1, 1, 1, 1, 1, 1, 1, 1, 1, 1, 1, 1, 1, 1, 1, 1, 1, 1, 1, 1, 1, 1, 1, 1, 1, 1, 1, 1, 1, 1, 1, 1, 1, 1, 1, 1, 1, 1, 1, 1, 1, 1, 1, 1, 1, 1, 1, 1, 1, 1, 1, 2, 2, 2, 2, 2, 2, 2, 2, 2, 2, 2, 2, 2, 2, 2, 2, 2, 2, 2, 2, 2, 2, 2, 2, 2, 2, 2, 2, 2, 2, 2, 2, 2, 2, 2, 2, 2, 2, 2, 2, 2, 2, 2, 2, 2, 2, 2, 2, 2, 2, 2, 2, 2, 2, 2, 2, 2, 2, 2, 2, 2, 2, 2, 2, 2, 2, 2, 2, 2, 2, 2, 2, 2, 2, 2, 2, 2, 2, 2, 2, 2, 2, 2, 2, 2, 2, 2, 2, 2, 2, 2, 2, 2, 2, 1, 1, 1, 1, 1, 1, 1, 1, 1, 1, 1, 1, 1, 1, 1, 1, 1, 1, 1, 1, 2, 2, 2, 2, 3, 3, 3, 3, 3, 3, 3, 3, 3, 3, 3, 3, 3, 3, 3, 3, 3, 3, 3, 3, 3, 3, 3, 3, 3, 3, 3, 3, 3, 3, 3, 3, 3, 3, 3, 3, 2, 2, 2, 2, 2, 2, 2, 2, 2, 2, 2, 2, 2, 2, 2, 2, 2, 2, 2, 2, 2, 2, 3, 3, 3, 3, 3, 3, 0, 0, 0, 0, 0, 0, 1, 2, 2, 2, 2, 2, 2, 2, 2, 2, 2, 2, 2, 2, 2, 2, 2, 2, 2, 2, 2, 2, 2, 2, 2, 2, 2, 2, 2, 2, 2, 2, 2, 2, 2, 2, 2, 2, 2, 2, 2, 2, 2, 2, 2, 2, 2, 2, 2, 2, 2, 2, 2, 2, 2, 2, 2, 2, 2, 2, 2, 2, 2, 2, 2, 2, 2, 2, 2, 2, 2, 2, 2, 2, 2, 2, 2, 2, 2, 2, 2, 2, 2, 2, 2, 2, 2, 2, 2, 2, 2, 2, 2, 2, 2, 2, 2, 2, 2, 2, 2, 2, 2, 2, 1, 1, 1, 1, 1, 1, 1, 1, 1, 1, 1, 2, 2, 2, 2, 2, 2, 2, 2, 2, 2, 2, 2, 2, 2, 2, 2, 2, 2, 2, 2, 2, 2, 2, 2, 2, 2, 2, 2, 2, 2, 2, 2, 2, 2, 2, 2, 2, 2, 2, 2, 2, 2, 2, 2, 2, 2, 2, 2, 2, 2, 2, 2, 2, 2, 2, 2, 2, 2, 2, 1, 1, 1, 1, 1, 1, 1, 1, 1, 1, 1, 1, 1, 1, 1, 1, 1, 1, 1, 1, 1, 1, 1, 1, 1, 1, 1, 1, 1, 1, 1, 1, 1, 1, 1, 1, 1, 1, 1, 1, 1, 1, 1, 1, 1, 1, 1, 1, 1, 1, 1, 1, 1, 1, 1, 1, 1, 1, 1, 1, 1, 1, 1, 1, 1, 1, 1, 1, 1, 1, 1, 1, 1, 1, 1, 1, 1, 1, 1, 1, 1, 1, 1, 1, 1, 1, 1, 1, 1, 1, 1, 1, 1, 1, 1, 1, 1, 1, 1, 1, 1, 1, 1, 1, 1, 1, 1, 1, 1, 1, 1, 1, 1, 1, 1, 1, 1, 1, 1, 1, 1, 1, 1, 1, 1, 1, 1, 1, 1, 1, 1, 1, 1, 1, 1, 1, 1, 1, 1, 1, 1, 1, 1, 1, 1, 1, 1, 1, 1, 1, 1, 1, 1, 1, 1, 1, 1, 1, 1, 1, 1, 1, 1, 1, 1, 1, 1, 1, 1, 1, 1, 1, 1, 1, 1, 1, 1, 1, 1, 1, 1, 1, 1, 1, 1, 1, 1, 1, 1, 1, 1, 1, 1, 1])
_uv = me_mcchesney.uv_layers.new(name='UVTex')
_uv.uv.foreach_set('vector', [1.219, 2.13, -0.1725, 2.13, -0.1707, 2.999, 1.219, 2.13, -0.1707, 2.999, 1.221, 2.999, -0.1725, 2.13, -1.65, 2.13, -1.648, 2.999, -0.1725, 2.13, -1.648, 2.999, -0.1707, 2.999, 1.403, 0.2255, 3.27, -1.378, 3.272, -0.2806, 1.403, 0.2255, 3.272, -0.2806, 1.405, 1.141, -1.37, 2.248, -1.377, 2.248, -1.371, 3.346, -1.377, 2.248, -1.378, 3.346, -1.371, 3.346, -0.356, 2.337, -0.6748, 2.248, -0.6726, 3.346, -0.356, 2.337, -0.6726, 3.346, -0.3538, 3.511, -0.6748, 2.248, -0.356, 2.293, -0.6726, 3.346, -0.356, 2.293, -0.3538, 3.511, -0.6726, 3.346, 0.8347, 0.2255, 1.436, 0.2255, 1.435, 1.141, 0.8347, 0.2255, 1.435, 1.141, 0.8341, 1.141, 1.403, 0.2255, 3.27, -1.378, 3.272, -0.2806, 1.403, 0.2255, 3.272, -0.2806, 1.405, 1.141, -0.356, 2.248, -2.224, 3.852, -0.3538, 3.346, -2.224, 3.852, -2.221, 4.767, -0.3538, 3.346, -8.088, 1.195, -5.651, 1.195, -8.088, 2.461, -5.651, 1.195, -5.651, 2.461, -8.088, 2.461, 1.436, -0.206, 0.8347, -0.206, 0.8347, -0.206, 1.436, -0.206, 0.8347, -0.206, 1.436, -0.206, 0.8347, -0.206, 0.8347, -2.074, 0.8347, -2.074, 0.8347, -0.206, 0.8347, -2.074, 0.8347, -0.206, 1.436, 1.553, 1.436, 3.42, 1.436, 3.42, 1.436, 1.553, 1.436, 3.42, 1.436, 1.553, 0.8347, 1.553, 1.436, 1.553, 1.436, 1.553, 0.8347, 1.553, 1.436, 1.553, 0.8347, 1.553, -0.356, 2.248, 2.954, 2.248, 2.954, 0.02321, -0.356, 2.248, 2.954, 0.02321, -0.356, 0.02321, 0.8347, -0.206, 0.8347, -0.206, 0.8347, -0.206, 0.8347, -0.206, 0.8347, -0.206, 0.8347, -0.206, 1.436, -0.206, 1.436, -0.206, 1.436, -0.206, 1.436, -0.206, 1.436, -0.206, 1.436, -0.206, 1.436, -0.206, 1.436, 3.104, 1.436, 3.104, 1.436, -0.206, 1.436, 3.104, 1.436, -0.206, 1.436, -0.522, 1.436, -3.832, 1.436, -3.832, 1.436, -0.522, 1.436, -3.832, 1.436, -0.522, 0.8347, -0.206, 0.8347, 3.104, 0.8347, 3.104, 0.8347, -0.206, 0.8347, 3.104, 0.8347, -0.206, 0.8347, -0.522, 0.8347, -3.832, 0.8347, -3.832, 0.8347, -0.522, 0.8347, -3.832, 0.8347, -0.522, 1.436, -0.522, 1.436, -0.522, 1.436, -0.522, 1.436, -0.522, 1.436, -0.522, 1.436, -0.522, 0.8347, -0.522, 0.8347, -0.522, 0.8347, -0.522, 0.8347, -0.522, 0.8347, -0.522, 0.8347, -0.522, 0.8347, -0.522, 0.8347, -3.832, 0.8347, -3.832, 0.8347, -0.522, 0.8347, -3.832, 0.8347, -0.522, 1.436, -0.206, 1.436, 3.104, 1.436, 3.104, 1.436, -0.206, 1.436, 3.104, 1.436, -0.206, 0.8347, -0.206, 1.436, -0.206, 1.436, -0.206, 0.8347, -0.206, 1.436, -0.206, 0.8347, -0.206, 1.436, -0.522, 0.8347, -0.522, 0.8347, -0.522, 1.436, -0.522, 0.8347, -0.522, 1.436, -0.522, 0.8347, -0.206, 1.436, -0.206, 1.436, -0.206, 0.8347, -0.206, 1.436, -0.206, 0.8347, -0.206, 1.436, 0.2799, 0.8347, 0.2799, 0.8347, 0.2799, 1.436, 0.2799, 0.8347, 0.2799, 1.436, 0.2799, 1.436, -0.206, 1.436, 3.104, 1.436, 3.104, 1.436, -0.206, 1.436, 3.104, 1.436, -0.206, 1.436, -0.522, 1.436, 0.2799, 1.436, 0.2799, 1.436, -0.522, 1.436, 0.2799, 1.436, -0.522, 0.8347, -0.522, 0.8347, -3.832, 0.8347, -3.832, 0.8347, -0.522, 0.8347, -3.832, 0.8347, -0.522, 0.8347, 0.2799, 0.8347, -0.522, 0.8347, -0.522, 0.8347, 0.2799, 0.8347, -0.522, 0.8347, 0.2799, -0.672, 2.248, 0.1299, 2.248, -0.672, 0.02321, 0.1299, 2.248, 0.1299, 0.02321, -0.672, 0.02321, 0.8347, -0.522, 0.8347, 0.2799, 1.436, -0.522, 0.8347, 0.2799, 1.436, 0.2799, 1.436, -0.522, 0.8347, -0.206, 0.8347, 3.104, 1.436, -0.206, 0.8347, 3.104, 1.436, 3.104, 1.436, -0.206, 0.2629, -0.206, 0.8347, -0.206, 0.2629, -2.074, 0.8347, -0.206, 0.8347, -2.074, 0.2629, -2.074, -1.245, -0.206, 0.2629, -0.206, 0.2629, -2.074, -1.245, -0.206, 0.2629, -2.074, -1.245, -2.074, 0.2629, 1.553, 0.8347, 1.553, 0.8347, -0.206, 0.2629, 1.553, 0.8347, -0.206, 0.2629, -0.206, -1.377, -0.206, -1.245, -0.206, -1.245, -2.074, -1.377, -0.206, -1.245, -2.074, -1.377, -2.074, 2.249, 1.553, 2.382, 1.553, 2.249, -0.206, 2.382, 1.553, 2.579, -0.206, 2.249, -0.206, 2.139, 1.553, 1.436, 1.553, 1.436, 3.42, 2.139, 1.553, 1.436, 3.42, 2.139, 3.42, 0.8347, 1.553, 0.8347, 3.42, 1.436, 3.42, 0.8347, 1.553, 1.436, 3.42, 1.436, 1.553, 0.8347, -0.206, 0.8347, 1.553, 1.436, 1.553, 0.8347, -0.206, 1.436, 1.553, 1.436, -0.206, 1.219, 2.13, 2.697, 2.13, 1.219, 0.37, 2.697, 2.13, 2.697, 0.37, 1.219, 0.37, -0.1725, 2.13, 1.219, 2.13, 1.219, 0.37, -0.1725, 2.13, 1.219, 0.37, -0.1725, 0.37, 1.436, 0.02321, 0.8347, 0.02321, 0.8347, 2.248, 1.436, 0.02321, 0.8347, 2.248, 1.436, 2.248, -1.843, 0.6376, -1.797, 0.6376, -1.839, 1.283, -1.797, 0.6376, -1.793, 1.283, -1.839, 1.283, -1.797, 0.6376, 2.743, 0.6314, -1.793, 1.283, 2.743, 0.6314, 2.747, 1.277, -1.793, 1.283, 2.101, 0.6622, 2.682, 0.6622, 2.635, 1.278, 2.682, 0.6622, 2.679, 1.278, 2.635, 1.278, -3.726, 0.6201, -2.08, 0.6201, -3.692, 1.189, -3.726, 0.6201, -3.692, 1.189, -3.729, 1.189, 5.68, 0.6007, 2.759, 0.6007, 5.677, 1.185, 2.759, 0.6007, 2.756, 1.185, 5.677, 1.185, 2.759, 0.6007, -5.581, 0.6007, 2.756, 1.185, -5.581, 0.6007, -5.584, 1.185, 2.756, 1.185, 2.759, -0.5835, -4.941, -0.5835, 2.759, 0.6007, -4.941, -0.5835, -5.581, 0.6007, 2.759, 0.6007, 5.68, -0.5835, 2.759, -0.5835, 2.759, 0.6007, 5.68, -0.5835, 2.759, 0.6007, 5.68, 0.6007, -4.941, -0.5835, -5.619, -0.5835, -5.581, 0.6007, -5.619, -0.5835, -5.619, 0.6007, -5.581, 0.6007, -1.225, -0.6708, 2.741, -0.6763, 2.743, 0.6314, -1.225, -0.6708, 2.743, 0.6314, -1.797, 0.6376, -0.356, 2.248, -2.224, 3.852, -0.3538, 3.346, -2.224, 3.852, -2.221, 4.767, -0.3538, 3.346, 1.436, 0.2255, 0.8347, 0.2255, 1.435, 1.141, 0.8347, 0.2255, 0.8341, 1.141, 1.435, 1.141, -5.816, 11.81, 2.815, 11.81, 2.815, 18.9, -5.816, 11.81, 2.815, 18.9, -5.816, 18.9, 2.815, 11.81, 11.45, 11.81, 11.45, 18.9, 2.815, 11.81, 11.45, 18.9, 2.815, 18.9, -5.816, -9.704, 2.815, -9.704, -5.816, -16.79, 2.815, -9.704, 2.815, -16.79, -5.816, -16.79, 2.815, -9.704, 11.45, -9.704, 2.815, -16.79, 11.45, -9.704, 11.45, -16.79, 2.815, -16.79, -1.187, 6.115, -1.187, -5.066, 8.226, -5.066, -1.187, 6.115, 8.226, -5.066, 8.226, 6.115, 8.226, 6.115, 19.24, 6.115, 8.226, 17.99, 19.24, 6.115, 20.84, 17.99, 8.226, 17.99, 15.53, 1.437, 15.53, -3.508, 29.22, -3.508, 15.53, -3.508, 29.22, -3.508, 29.22, -3.508, 8.226, -5.066, 20.84, -5.066, 19.24, 6.115, 8.226, -5.066, 19.24, 6.115, 8.226, 6.115, 16.61, -3.607, 16.01, -3.607, 16.01, 4.656, 16.61, -3.607, 16.01, 4.656, 24.19, 4.656, 7.752, -5.554, 7.752, 3.482, 37.0, -5.554, 7.752, -5.554, 37.0, -5.554, 37.0, -5.554, 20.96, -5.066, 21.08, -5.066, 20.96, 6.115, 21.08, -5.066, 23.04, 6.115, 20.96, 6.115, -33.75, 6.115, -10.14, 6.115, -10.14, 17.99, -33.75, 6.115, -10.14, 17.99, -35.72, 17.99, -10.14, 6.115, -1.187, 6.115, -1.187, 17.99, -10.14, 6.115, -1.187, 17.99, -10.14, 17.99, -35.72, -5.066, -10.14, -5.066, -33.75, 6.115, -10.14, -5.066, -10.14, 6.115, -33.75, 6.115, -10.14, -5.066, -1.187, -5.066, -1.187, 6.115, -10.14, -5.066, -1.187, 6.115, -10.14, 6.115, -0.8287, -0.8802, -10.64, -0.8802, -10.64, -3.101, -0.8287, -0.8802, -10.64, -3.101, -0.8287, -3.101, 9.486, -0.8802, -0.8287, -0.8802, 9.486, -3.101, -0.8287, -0.8802, -0.8287, -3.101, 9.486, -3.101, -1.187, -5.066, -1.187, -16.94, 8.226, -16.94, -1.187, -5.066, 8.226, -16.94, 8.226, -5.066, 0.1299, 2.248, -0.672, 2.248, -0.672, 3.298, 0.1299, 2.248, -0.672, 3.298, 0.1299, 4.154, 1.436, 2.248, 1.574, 2.248, 1.574, 3.298, 1.436, 2.248, 1.574, 3.298, 1.436, 3.298, 1.574, 2.248, 1.436, 2.248, 1.436, 4.154, 1.574, 2.248, 1.436, 4.154, 1.574, 4.154, 0.8347, 2.248, 1.436, 2.248, 1.436, 3.298, 0.8347, 2.248, 1.436, 3.298, 0.8347, 3.298, 1.436, 2.248, 0.8347, 2.248, 0.8347, 4.154, 1.436, 2.248, 0.8347, 4.154, 1.436, 4.154, -0.672, 2.248, 0.1299, 2.248, -0.672, 3.298, 0.1299, 2.248, 0.1299, 4.154, -0.672, 3.298, 0.1299, 2.248, -0.672, 2.248, -0.672, 3.298, 0.1299, 2.248, -0.672, 3.298, 0.1299, 4.154, 0.8347, 0.2799, 0.8347, -0.522, 0.8347, -0.522, 0.8347, 0.2799, 0.8347, -0.522, 0.8347, 0.2799, 1.436, -0.522, 1.436, 0.2799, 1.436, 0.2799, 1.436, -0.522, 1.436, 0.2799, 1.436, -0.522, 1.436, 0.2799, 0.8347, 0.2799, 0.8347, 0.2799, 1.436, 0.2799, 0.8347, 0.2799, 1.436, 0.2799, 0.8347, -0.522, 1.436, -0.522, 1.436, -0.522, 0.8347, -0.522, 1.436, -0.522, 0.8347, -0.522, -1.328, -2.581, 2.111, -2.581, 2.111, 1.362, -1.328, -2.581, 2.111, 1.362, -1.328, 1.362, 8.235, -0.4157, 8.235, -5.858, 10.4, -5.858, 8.235, -0.4157, 10.4, -5.858, 10.4, -0.4157, 8.235, -5.858, 8.235, -0.4157, -1.179, -0.4157, 8.235, -5.858, -1.179, -0.4157, -1.179, -5.858, -0.8745, 0.3963, -0.8745, 1.219, -1.472, 1.219, -0.8745, 0.3963, -1.472, 1.219, -1.472, 0.3963, 0.4716, 0.5794, 1.299, 0.5794, 1.299, 1.136, 0.4716, 0.5794, 1.299, 1.136, 0.4716, 1.136, -0.271, 0.02321, 0.1299, 0.02321, 0.1299, 1.486, -0.271, 0.02321, 0.1299, 1.486, -0.271, 1.486, 0.3115, 0.675, 1.107, 0.675, 0.3086, 1.281, 0.8347, 1.449, 0.8347, 3.104, 0.8347, -0.206, 0.8347, -0.206, 0.8347, 1.449, 0.8347, -0.206, 0.8347, 1.449, 0.8347, 3.104, 0.8347, 3.104, 1.436, 1.449, 1.436, -0.206, 1.436, 3.104, 1.436, -0.522, 1.436, -2.177, 1.436, -0.522, 1.436, 1.449, 1.436, -0.206, 1.436, -0.206, 1.135, -0.4795, 0.8347, -1.378, 1.436, -1.378, 1.436, -0.206, 1.135, -0.206, 1.436, -0.206, 1.135, -0.206, 0.8347, -0.206, 0.8347, -0.206, 1.135, -0.4795, 1.436, -1.378, 0.8347, -1.378, 0.8347, -0.522, 1.135, -0.522, 0.8347, -0.522, 1.135, -0.522, 1.436, -0.522, 1.436, -0.522, 1.574, -0.121, 1.436, -0.522, 1.436, 0.2799, 1.574, 0.2799, 1.574, -0.121, 1.436, 0.2799, 1.574, -0.121, 1.574, -0.522, 1.436, -0.522, 1.574, 1.486, 1.436, 0.02321, 1.436, 2.248, 1.574, 2.248, 1.574, 1.486, 1.436, 2.248, 1.574, 1.486, 1.574, 0.02321, 1.436, 0.02321, -0.271, 2.248, 0.1299, 4.154, -0.672, 3.298, -0.672, 2.248, -0.271, 2.248, -0.672, 3.298, -0.271, 2.248, 0.1299, 2.248, 0.1299, 4.154, 1.574, -0.522, 1.574, -0.522, 1.574, -0.522, 1.574, -0.522, 1.574, -0.522, 1.574, -0.522, 1.436, 1.136, 1.436, 2.248, 1.436, 0.02321, 1.436, 1.449, 1.436, -0.206, 1.436, 3.104, 1.436, 1.449, 1.436, 3.104, 1.436, -0.206, 1.436, 1.136, 1.436, 0.02321, 1.436, 2.248, 1.436, -0.206, 1.436, -0.206, 1.436, -0.206, 1.436, -0.206, 1.436, -0.206, 1.436, -0.206, 1.436, 1.136, 1.436, 1.692, 1.436, 2.248, 1.436, -0.206, 1.436, -0.206, 1.436, -0.206, 1.436, -0.522, 1.436, -1.35, 1.436, -0.522, 1.436, 2.277, 1.436, 1.449, 1.436, 3.104, 1.436, 1.449, 1.436, 0.6216, 1.436, -0.206, 1.436, 0.6216, 1.436, -0.206, 1.436, -0.206, 1.436, -0.206, 1.436, 0.6216, 1.436, -0.206, 1.436, 0.6216, 1.436, 1.449, 1.436, -0.206, 1.299, 2.248, 2.127, 2.248, 2.954, 2.248, 1.436, 2.277, 1.436, 3.104, 1.436, 3.104, 1.436, -0.522, 1.436, -0.522, 1.436, -0.522, -0.672, 1.692, -0.672, 1.136, -0.672, 2.248, -0.672, 1.136, -0.672, 0.5794, -0.672, 0.02321, 1.436, -0.522, 1.436, -0.522, 1.436, -0.522, 1.574, -0.522, 1.574, -0.8667, 1.574, -0.522, 1.574, -1.211, 1.574, -1.556, 1.574, -1.556, 1.574, 2.07, 1.574, 2.07, 1.574, 2.07, 1.574, 2.07, 1.574, 2.07, 1.574, 2.07, 1.574, 2.07, 1.574, 2.415, 1.574, 2.07, 1.574, -0.8667, 1.574, -0.522, 1.574, -0.522, -0.672, 2.248, -0.672, 1.506, -0.672, 1.136, 1.574, 1.506, 1.574, 0.7648, 1.574, 1.136, -0.672, 0.7648, -0.672, 0.02321, -0.672, 1.136, 1.787, -0.206, 1.436, 1.553, 2.139, 1.553, 0.2629, -0.206, 0.01788, -0.206, 0.2629, 1.553, 0.01788, -0.206, -0.1344, -0.206, 0.2629, 1.553, -0.9004, -0.206, -1.048, -0.206, -1.245, 1.553, -0.356, 2.337, -0.356, 1.759, -0.6748, 2.248, -0.356, 1.759, -0.356, 1.18, -0.6748, 1.136, -0.356, 1.18, -0.356, 0.6017, -0.6748, 1.136, -0.356, 0.6017, -0.356, 0.02321, -0.6748, 0.02321, 0.8347, -0.5248, 0.6917, -0.5248, 0.8347, -0.206, 0.6917, -0.5248, 0.5488, -0.5248, 0.8347, -0.206, 0.5488, -0.5248, 0.4058, -0.5248, 0.2629, -0.206, 0.4058, -0.5248, 0.2629, -0.5248, 0.2629, -0.206, -0.6748, 1.136, -0.6748, 0.5794, -0.356, 1.158, -0.6748, 0.5794, -0.6748, 0.02321, -0.356, 0.02321, -0.6748, 2.248, -0.6748, 1.692, -0.356, 2.293, -0.6748, 1.692, -0.6748, 1.136, -0.356, 1.158, 1.436, -0.5248, 1.285, -0.5248, 1.436, -0.206, 1.285, -0.5248, 1.135, -0.5248, 1.436, -0.206, 1.135, -0.5248, 0.9849, -0.5248, 0.8347, -0.206, 0.9849, -0.5248, 0.8347, -0.5248, 0.8347, -0.206, 2.954, 1.692, 2.954, 2.248, 2.127, 2.248, 1.299, 1.136, 2.127, 1.136, 2.127, 1.692, 1.299, 1.136, 2.127, 1.692, 1.299, 1.692, 2.127, 1.136, 2.954, 1.136, 2.954, 1.692, 2.127, 1.136, 2.954, 1.692, 2.127, 1.692, -0.2311, 0.5617, 0.4757, 0.5617, 0.4757, 1.037, -0.2311, 0.5617, 0.4757, 1.037, -0.2311, 1.037, -0.2311, 0.08666, 0.4757, 0.08667, 0.4757, 0.5617, -0.2311, 0.08666, 0.4757, 0.5617, -0.2311, 0.5617, 0.4716, 0.02321, 1.299, 0.02321, 1.299, 0.5794, 0.4716, 0.02321, 1.299, 0.5794, 0.4716, 0.5794, 1.299, 0.5794, 2.127, 0.5794, 2.127, 1.136, 1.299, 0.5794, 2.127, 1.136, 1.299, 1.136, 2.127, 0.5794, 2.954, 0.5794, 2.954, 1.136, 2.127, 0.5794, 2.954, 1.136, 2.127, 1.136, 1.299, 0.02321, 2.127, 0.02321, 2.127, 0.5794, 1.299, 0.02321, 2.127, 0.5794, 1.299, 0.5794, 2.127, 0.02321, 2.954, 0.02321, 2.127, 0.5794, 2.954, 0.02321, 2.954, 0.5794, 2.127, 0.5794, -0.672, 1.136, -0.271, 1.486, -0.672, 2.248, -0.271, 1.486, -0.271, 2.248, -0.672, 2.248, -0.271, 1.486, 0.1299, 1.486, 0.1299, 2.248, -0.271, 1.486, 0.1299, 2.248, -0.271, 2.248, -0.672, 0.02321, -0.271, 0.02321, -0.672, 1.136, -0.271, 0.02321, -0.271, 1.486, -0.672, 1.136, 1.436, 2.248, 1.436, 0.02321, 1.574, 0.02321, 1.436, 2.248, 1.574, 0.02321, 1.574, 2.248, -0.672, 2.248, -0.672, 0.02321, -1.706, 0.02321, -0.672, 2.248, -1.706, 0.02321, -1.706, 2.248, 1.436, -0.522, 1.574, -0.522, 1.574, -1.556, 1.436, -0.522, 1.574, -1.556, 1.436, -1.556, 1.903, 0.675, 3.491, 1.281, 0.3086, 1.281, -1.202, 0.675, 0.3086, 1.281, -2.719, 1.281, 2.453, 0.6432, 4.42, 1.274, -3.692, 1.189, 0.2019, 0.6748, 2.635, 1.278, -1.7, 1.371, -2.088, -0.5318, -2.086, -0.2438, -3.726, -0.5318, -2.086, -0.2438, -2.084, 0.04419, -3.726, -0.5318, -2.084, 0.04419, -2.082, 0.3322, -3.726, 0.6201, -2.082, 0.3322, -2.08, 0.6201, -3.726, 0.6201, -2.08, 0.6201, -1.35, 0.6317, -3.692, 1.189, 2.453, 0.6432, 3.208, 0.6548, 4.42, 1.274, 3.208, 0.6548, 4.423, 0.6664, 4.42, 1.274, -0.1344, -0.206, -1.245, 1.553, 0.2629, 1.553, 0.5488, -0.5248, 0.2629, -0.206, 0.8347, -0.206, 1.135, -0.5248, 0.8347, -0.206, 1.436, -0.206, -0.6748, 1.136, -0.6748, 1.692, -0.356, 1.759, -0.6748, 1.692, -0.6748, 2.248, -0.356, 1.759, -0.6748, 0.02321, -0.6748, 0.5794, -0.356, 0.6017, -0.6748, 0.5794, -0.6748, 1.136, -0.356, 0.6017, 2.139, -0.206, 1.963, -0.206, 2.139, 1.553, 1.963, -0.206, 1.787, -0.206, 2.139, 1.553, 1.787, -0.206, 1.612, -0.206, 1.436, 1.553, 1.612, -0.206, 1.436, -0.206, 1.436, 1.553, -0.356, 0.02321, -0.356, 0.5906, -0.6748, 0.5794, -0.356, 0.5906, -0.356, 1.158, -0.6748, 0.5794, -0.356, 1.158, -0.356, 1.725, -0.6748, 1.692, -0.356, 1.725, -0.356, 2.293, -0.6748, 1.692, -0.1344, -0.206, -0.3204, -0.206, -1.245, 1.553, -0.3204, -0.206, -0.5119, -0.206, -1.245, 1.553, -0.5119, -0.206, -0.9004, -0.206, -1.245, 1.553, 2.249, 1.055, 2.139, -0.206, 2.139, 1.553, 2.249, 1.553, 2.249, 1.055, 2.139, 1.553, 2.249, 1.055, 2.249, 0.2569, 2.139, -0.206, 2.249, 0.2569, 2.249, -0.206, 2.139, -0.206, 2.249, 2.067, 2.139, 1.553, 2.139, 3.42, 2.249, 2.067, 2.249, 1.553, 2.139, 1.553, 2.249, -0.206, 2.249, -0.8406, 2.139, -0.206, 2.249, -0.8406, 2.249, -1.559, 2.139, -0.206, -1.361, 0.02321, -1.472, 0.3963, -1.706, 0.02321, -1.472, 0.3963, -1.706, 0.7648, -1.706, 0.02321, 2.154, 0.3963, 2.154, 1.219, 1.92, 0.7648, 2.154, 1.219, 1.92, 1.506, 1.92, 0.7648, 2.154, 1.219, 2.265, 2.248, 1.92, 1.506, 2.265, 2.248, 1.92, 2.248, 1.92, 1.506, -1.017, 0.02321, -0.8745, 0.3963, -1.472, 0.3963, -1.017, 0.02321, -1.472, 0.3963, -1.361, 0.02321, -0.8745, 1.219, -1.017, 2.248, -1.472, 1.219, -1.017, 2.248, -1.361, 2.248, -1.472, 1.219, -0.672, 0.02321, -0.672, 0.7648, -0.8745, 0.3963, -0.672, 0.02321, -0.8745, 0.3963, -1.017, 0.02321, -0.672, 0.7648, -0.672, 1.506, -0.8745, 1.219, -0.672, 0.7648, -0.8745, 1.219, -0.8745, 0.3963, -0.672, 1.506, -0.672, 2.248, -1.017, 2.248, -0.672, 1.506, -1.017, 2.248, -0.8745, 1.219, -1.361, 2.248, -1.017, 2.248, -0.672, 2.248, -1.361, 2.248, -0.672, 2.248, -1.706, 2.248, 1.92, 0.7648, 1.92, 1.506, 1.92, 2.248, 1.92, 0.7648, 1.92, 2.248, 1.92, 0.02321, -1.017, 0.02321, -1.361, 0.02321, -1.706, 0.02321, -1.017, 0.02321, -1.706, 0.02321, -0.672, 0.02321, -0.356, 1.692, 0.4716, 1.692, 0.4716, 2.248, -0.356, 1.692, 0.4716, 2.248, -0.356, 2.248, 0.4716, 1.692, 1.299, 1.692, 1.299, 2.248, 0.4716, 1.692, 1.299, 2.248, 0.4716, 2.248, -0.2311, 1.037, 0.4757, 1.037, 0.4757, 1.512, -0.2311, 1.037, 0.4757, 1.512, -0.2311, 1.512, 0.4716, 1.136, 1.299, 1.136, 1.299, 1.692, 0.4716, 1.136, 1.299, 1.692, 0.4716, 1.692, 1.299, 1.692, 2.127, 1.692, 2.127, 2.248, 1.299, 1.692, 2.127, 2.248, 1.299, 2.248, 2.127, 1.692, 2.954, 1.692, 2.127, 2.248, -2.084, 0.04419, -3.726, 0.6201, -3.726, -0.5318, 1.107, 0.675, 1.903, 0.675, 0.3086, 1.281, 1.903, 0.675, 2.698, 0.675, 3.491, 1.281, 2.698, 0.675, 3.494, 0.675, 3.491, 1.281, -2.716, 0.675, -1.959, 0.675, -2.719, 1.281, -1.959, 0.675, -1.202, 0.675, -2.719, 1.281, -1.202, 0.675, -0.4454, 0.675, 0.3086, 1.281, -0.4454, 0.675, 0.3115, 0.675, 0.3086, 1.281, 2.101, 0.6622, 2.098, 0.3501, 2.682, 0.6622, 2.098, 0.3501, 2.096, 0.038, 2.682, 0.6622, 2.096, 0.038, 2.093, -0.2741, 2.682, -0.5862, 2.093, -0.2741, 2.09, -0.5862, 2.682, -0.5862, -0.7482, 0.3643, -1.697, 0.369, -1.697, 0.05061, 2.098, 0.3501, 1.149, 0.3548, 2.096, 0.038, -1.697, 0.6874, -0.7475, 0.6811, -1.7, 1.371, -0.7475, 0.6811, 0.2019, 0.6748, -1.7, 1.371, 0.2019, 0.6748, 1.151, 0.6685, 2.635, 1.278, 1.151, 0.6685, 2.101, 0.6622, 2.635, 1.278, 1.53, 0.6375, 2.453, 0.6432, -3.692, 1.189, -1.35, 0.6317, 0.5795, 0.6346, -3.692, 1.189, 0.5795, 0.6346, 1.53, 0.6375, -3.692, 1.189, -1.843, -0.01618, -1.225, -0.6708, -1.797, 0.6376, -1.843, 0.6376, -1.843, -0.01618, -1.797, 0.6376, -1.843, -0.01618, -1.844, -0.67, -1.225, -0.6708, 2.682, -0.5862, 2.682, 0.038, 2.096, 0.038, 2.682, 0.038, 2.682, 0.6622, 2.096, 0.038, 0.03962, 0.3427, 0.3665, 1.158, -0.9142, 1.158, 0.03962, 0.3427, 0.3649, 0.5866, 0.3665, 1.158, -0.9158, 0.5866, -0.5315, 0.3427, -0.9142, 1.158, -0.5315, 0.3427, 0.03962, 0.3427, -0.9142, 1.158, 0.7873, 0.3427, 1.726, 1.158, 0.3665, 1.158, 0.3649, 0.5866, 0.7873, 0.3427, 0.3665, 1.158, 0.7873, 0.3427, 1.311, 0.3427, 1.726, 1.158, 1.311, 0.3427, 1.725, 0.5866, 1.726, 1.158, 1.311, 0.3427, 0.7873, 0.3427, 0.7893, -0.2359, 1.311, 0.3427, 0.7893, -0.2359, 1.313, -0.2359, 1.725, 0.5866, 1.311, 0.3427, 1.725, 0.008058, 1.311, 0.3427, 1.313, -0.2359, 1.725, 0.008058, 1.313, -0.2359, 0.7893, -0.2359, 1.263, -0.5705, 0.7893, -0.2359, 0.7395, -0.5705, 1.263, -0.5705, 1.263, -0.5705, 1.725, -0.5705, 1.313, -0.2359, 1.725, -0.5705, 1.725, 0.008058, 1.313, -0.2359, 0.7873, 0.3427, 0.3649, 0.5866, 0.3649, 0.008058, 0.7873, 0.3427, 0.3649, 0.008058, 0.7893, -0.2359, 0.7893, -0.2359, 0.3649, 0.008058, 0.3649, -0.5705, 0.7893, -0.2359, 0.3649, -0.5705, 0.7395, -0.5705, -0.5787, -0.5705, 0.002674, -0.5705, -0.5292, -0.2359, 0.002674, -0.5705, 0.04705, -0.2359, -0.5292, -0.2359, -0.9158, -0.5705, -0.5787, -0.5705, -0.5292, -0.2359, -0.9158, -0.5705, -0.5292, -0.2359, -0.9158, 0.008058, -0.5292, -0.2359, 0.04705, -0.2359, 0.03962, 0.3427, -0.5292, -0.2359, 0.03962, 0.3427, -0.5315, 0.3427, -0.9158, 0.008058, -0.5292, -0.2359, -0.5315, 0.3427, -0.9158, 0.008058, -0.5315, 0.3427, -0.9158, 0.5866, 0.002674, -0.5705, 0.3649, -0.5705, 0.04705, -0.2359, 0.3649, -0.5705, 0.3649, 0.008058, 0.04705, -0.2359, 0.04705, -0.2359, 0.3649, 0.008058, 0.03962, 0.3427, 0.3649, 0.008058, 0.3649, 0.5866, 0.03962, 0.3427, 0.5754, -0.2402, -1.355, -0.2409, 0.5741, -0.5318, -1.355, -0.2409, -1.356, -0.5318, 0.5741, -0.5318, 1.527, -0.2394, 0.5754, -0.2402, 1.525, -0.5318, 0.5754, -0.2402, 0.5741, -0.5318, 1.525, -0.5318, 0.5768, 0.05141, -1.353, 0.04997, 0.5754, -0.2402, -1.353, 0.04997, -1.355, -0.2409, 0.5754, -0.2402, 1.528, 0.05285, 0.5768, 0.05141, 1.527, -0.2394, 0.5768, 0.05141, 0.5754, -0.2402, 1.527, -0.2394, 0.5781, 0.343, -1.352, 0.3408, 0.5768, 0.05141, -1.352, 0.3408, -1.353, 0.04997, 0.5768, 0.05141, 1.529, 0.3452, 0.5781, 0.343, 1.528, 0.05285, 0.5781, 0.343, 0.5768, 0.05141, 1.528, 0.05285, 0.5795, 0.6346, -1.35, 0.6317, 0.5781, 0.343, -1.35, 0.6317, -1.352, 0.3408, 0.5781, 0.343, 1.53, 0.6375, 0.5795, 0.6346, 1.529, 0.3452, 0.5795, 0.6346, 0.5781, 0.343, 1.529, 0.3452, 2.45, -0.238, 1.527, -0.2394, 2.449, -0.5318, 1.527, -0.2394, 1.525, -0.5318, 2.449, -0.5318, 2.451, 0.05574, 1.528, 0.05285, 2.45, -0.238, 1.528, 0.05285, 1.527, -0.2394, 2.45, -0.238, 2.452, 0.3495, 1.529, 0.3452, 2.451, 0.05574, 1.529, 0.3452, 1.528, 0.05285, 2.451, 0.05574, 2.453, 0.6432, 1.53, 0.6375, 2.452, 0.3495, 1.53, 0.6375, 1.529, 0.3452, 2.452, 0.3495, 2.093, -0.2741, 1.146, -0.2725, 1.144, -0.5862, 2.093, -0.2741, 1.144, -0.5862, 2.09, -0.5862, 1.146, -0.2725, 0.198, -0.2709, 0.1967, -0.5862, 1.146, -0.2725, 0.1967, -0.5862, 1.144, -0.5862, 2.096, 0.038, 1.149, 0.3548, 1.146, -0.2725, 2.096, 0.038, 1.146, -0.2725, 2.093, -0.2741, 1.149, 0.3548, 0.2006, 0.3595, 0.198, -0.2709, 1.149, 0.3548, 0.198, -0.2709, 1.146, -0.2725, 0.198, -0.2709, -0.7495, -0.2694, -0.7501, -0.5862, 0.198, -0.2709, -0.7501, -0.5862, 0.1967, -0.5862, -0.7495, -0.2694, -1.697, -0.2678, -1.697, -0.5862, -0.7495, -0.2694, -1.697, -0.5862, -0.7501, -0.5862, 0.2006, 0.3595, -0.7482, 0.3643, -0.7495, -0.2694, 0.2006, 0.3595, -0.7495, -0.2694, 0.198, -0.2709, -0.7482, 0.3643, -1.697, 0.05061, -0.7495, -0.2694, -1.697, 0.05061, -1.697, -0.2678, -0.7495, -0.2694, 2.101, 0.6622, 1.151, 0.6685, 1.149, 0.3548, 2.101, 0.6622, 1.149, 0.3548, 2.098, 0.3501, 1.151, 0.6685, 0.2019, 0.6748, 0.2006, 0.3595, 1.151, 0.6685, 0.2006, 0.3595, 1.149, 0.3548, 0.2019, 0.6748, -0.7475, 0.6811, -0.7482, 0.3643, 0.2019, 0.6748, -0.7482, 0.3643, 0.2006, 0.3595, -0.7475, 0.6811, -1.697, 0.6874, -1.697, 0.369, -0.7475, 0.6811, -1.697, 0.369, -0.7482, 0.3643, 3.494, -0.2457, 2.698, -0.2457, 2.698, -0.5525, 3.494, -0.2457, 2.698, -0.5525, 3.494, -0.5525, 2.698, -0.2457, 1.903, -0.2457, 1.903, -0.5525, 2.698, -0.2457, 1.903, -0.5525, 2.698, -0.5525, 3.494, 0.06123, 2.698, 0.06123, 2.698, -0.2457, 3.494, 0.06123, 2.698, -0.2457, 3.494, -0.2457, 2.698, 0.06123, 1.903, 0.06123, 1.903, -0.2457, 2.698, 0.06123, 1.903, -0.2457, 2.698, -0.2457, 1.903, -0.2457, 1.107, -0.2457, 1.107, -0.5525, 1.903, -0.2457, 1.107, -0.5525, 1.903, -0.5525, 1.107, -0.2457, 0.3115, -0.2457, 0.3115, -0.5525, 1.107, -0.2457, 0.3115, -0.5525, 1.107, -0.5525, 1.903, 0.06123, 1.107, 0.06123, 1.107, -0.2457, 1.903, 0.06123, 1.107, -0.2457, 1.903, -0.2457, 1.107, 0.06123, 0.3115, 0.06123, 0.3115, -0.2457, 1.107, 0.06123, 0.3115, -0.2457, 1.107, -0.2457, 3.494, 0.3681, 2.698, 0.3681, 2.698, 0.06123, 3.494, 0.3681, 2.698, 0.06123, 3.494, 0.06123, 2.698, 0.3681, 1.903, 0.3681, 1.903, 0.06123, 2.698, 0.3681, 1.903, 0.06123, 2.698, 0.06123, 3.494, 0.675, 2.698, 0.675, 2.698, 0.3681, 3.494, 0.675, 2.698, 0.3681, 3.494, 0.3681, 2.698, 0.675, 1.903, 0.675, 1.903, 0.3681, 2.698, 0.675, 1.903, 0.3681, 2.698, 0.3681, 1.903, 0.3681, 1.107, 0.3681, 1.107, 0.06123, 1.903, 0.3681, 1.107, 0.06123, 1.903, 0.06123, 1.107, 0.3681, 0.3115, 0.3681, 0.3115, 0.06123, 1.107, 0.3681, 0.3115, 0.06123, 1.107, 0.06123, 1.903, 0.675, 1.107, 0.675, 1.107, 0.3681, 1.903, 0.675, 1.107, 0.3681, 1.903, 0.3681, 1.107, 0.675, 0.3115, 0.675, 0.3115, 0.3681, 1.107, 0.675, 0.3115, 0.3681, 1.107, 0.3681, 0.3115, -0.2457, -0.4454, -0.2457, -0.4454, -0.5525, 0.3115, -0.2457, -0.4454, -0.5525, 0.3115, -0.5525, -0.4454, -0.2457, -1.202, -0.2457, -1.202, -0.5525, -0.4454, -0.2457, -1.202, -0.5525, -0.4454, -0.5525, 0.3115, 0.06123, -0.4454, 0.06123, -0.4454, -0.2457, 0.3115, 0.06123, -0.4454, -0.2457, 0.3115, -0.2457, -0.4454, 0.06123, -1.202, 0.06123, -1.202, -0.2457, -0.4454, 0.06123, -1.202, -0.2457, -0.4454, -0.2457, -1.202, -0.2457, -1.959, -0.2457, -1.959, -0.5525, -1.202, -0.2457, -1.959, -0.5525, -1.202, -0.5525, -1.959, -0.2457, -2.716, -0.2457, -2.716, -0.5525, -1.959, -0.2457, -2.716, -0.5525, -1.959, -0.5525, -1.202, 0.06123, -1.959, 0.06123, -1.959, -0.2457, -1.202, 0.06123, -1.959, -0.2457, -1.202, -0.2457, -1.959, 0.06123, -2.716, 0.06123, -2.716, -0.2457, -1.959, 0.06123, -2.716, -0.2457, -1.959, -0.2457, 0.3115, 0.3681, -0.4454, 0.3681, -0.4454, 0.06123, 0.3115, 0.3681, -0.4454, 0.06123, 0.3115, 0.06123, -0.4454, 0.3681, -1.202, 0.3681, -1.202, 0.06123, -0.4454, 0.3681, -1.202, 0.06123, -0.4454, 0.06123, 0.3115, 0.675, -0.4454, 0.675, -0.4454, 0.3681, 0.3115, 0.675, -0.4454, 0.3681, 0.3115, 0.3681, -0.4454, 0.675, -1.202, 0.675, -1.202, 0.3681, -0.4454, 0.675, -1.202, 0.3681, -0.4454, 0.3681, -1.202, 0.3681, -1.959, 0.3681, -1.959, 0.06123, -1.202, 0.3681, -1.959, 0.06123, -1.202, 0.06123, -1.959, 0.3681, -2.716, 0.3681, -2.716, 0.06123, -1.959, 0.3681, -2.716, 0.06123, -1.959, 0.06123, -1.202, 0.675, -1.959, 0.675, -1.959, 0.3681, -1.202, 0.675, -1.959, 0.3681, -1.202, 0.3681, -1.959, 0.675, -2.716, 0.675, -2.716, 0.3681, -1.959, 0.675, -2.716, 0.3681, -1.959, 0.3681, 4.423, -0.2322, 3.207, -0.2351, 4.423, -0.5318, 3.207, -0.2351, 3.206, -0.5318, 4.423, -0.5318, 3.207, -0.2351, 2.45, -0.238, 3.206, -0.5318, 2.45, -0.238, 2.449, -0.5318, 3.206, -0.5318, 4.423, 0.0673, 3.207, 0.06152, 4.423, -0.2322, 3.207, 0.06152, 3.207, -0.2351, 4.423, -0.2322, 3.207, 0.06152, 2.451, 0.05574, 3.207, -0.2351, 2.451, 0.05574, 2.45, -0.238, 3.207, -0.2351, -1.355, -0.2409, -2.086, -0.2438, -1.356, -0.5318, -2.086, -0.2438, -2.088, -0.5318, -1.356, -0.5318, -1.353, 0.04997, -2.084, 0.04419, -1.355, -0.2409, -2.084, 0.04419, -2.086, -0.2438, -1.355, -0.2409, 4.423, 0.3668, 3.207, 0.3582, 4.423, 0.0673, 3.207, 0.3582, 3.207, 0.06152, 4.423, 0.0673, 3.207, 0.3582, 2.452, 0.3495, 3.207, 0.06152, 2.452, 0.3495, 2.451, 0.05574, 3.207, 0.06152, 4.423, 0.6664, 3.208, 0.6548, 4.423, 0.3668, 3.208, 0.6548, 3.207, 0.3582, 4.423, 0.3668, 3.208, 0.6548, 2.453, 0.6432, 3.207, 0.3582, 2.453, 0.6432, 2.452, 0.3495, 3.207, 0.3582, -1.352, 0.3408, -2.082, 0.3322, -1.353, 0.04997, -2.082, 0.3322, -2.084, 0.04419, -1.353, 0.04997, -1.35, 0.6317, -2.08, 0.6201, -1.352, 0.3408, -2.08, 0.6201, -2.082, 0.3322, -1.352, 0.3408, 1.219, 2.13, 1.221, 2.999, -0.1707, 2.999, 1.219, 2.13, -0.1707, 2.999, -0.1725, 2.13, -0.1725, 2.13, -0.1707, 2.999, -1.648, 2.999, -1.648, 2.999, -1.65, 2.13, -0.1725, 2.13, 1.403, 0.2255, 1.405, 1.141, 3.272, -0.2806, 1.403, 0.2255, 3.272, -0.2806, 3.27, -1.378, -1.37, 2.248, -1.371, 3.346, -1.377, 2.248, -1.371, 3.346, -1.378, 3.346, -1.377, 2.248, -0.356, 2.337, -0.3538, 3.511, -0.6726, 3.346, -0.356, 2.337, -0.6726, 3.346, -0.6748, 2.248, -0.6748, 2.248, -0.6726, 3.346, -0.356, 2.293, -0.6726, 3.346, -0.3538, 3.511, -0.356, 2.293, 0.8347, 0.2255, 0.8341, 1.141, 1.435, 1.141, 0.8347, 0.2255, 1.435, 1.141, 1.436, 0.2255, 1.403, 0.2255, 1.405, 1.141, 3.272, -0.2806, 1.403, 0.2255, 3.272, -0.2806, 3.27, -1.378, -0.356, 2.248, -0.3538, 3.346, -2.224, 3.852, -0.3538, 3.346, -2.221, 4.767, -2.224, 3.852, -8.088, 1.195, -8.088, 2.461, -5.651, 1.195, -8.088, 2.461, -5.651, 2.461, -5.651, 1.195, 1.436, -0.206, 1.436, -0.206, 0.8347, -0.206, 1.436, -0.206, 0.8347, -0.206, 0.8347, -0.206, 0.8347, -0.206, 0.8347, -0.206, 0.8347, -2.074, 0.8347, -0.206, 0.8347, -2.074, 0.8347, -2.074, 1.436, 1.553, 1.436, 1.553, 1.436, 3.42, 1.436, 1.553, 1.436, 3.42, 1.436, 3.42, 0.8347, 1.553, 0.8347, 1.553, 1.436, 1.553, 0.8347, 1.553, 1.436, 1.553, 1.436, 1.553, -0.356, 2.248, -0.356, 0.02321, 2.954, 0.02321, -0.356, 2.248, 2.954, 0.02321, 2.954, 2.248, 0.8347, -0.206, 0.8347, -0.206, 0.8347, -0.206, 0.8347, -0.206, 0.8347, -0.206, 0.8347, -0.206, 1.436, -0.206, 1.436, -0.206, 1.436, -0.206, 1.436, -0.206, 1.436, -0.206, 1.436, -0.206, 1.436, -0.206, 1.436, -0.206, 1.436, 3.104, 1.436, -0.206, 1.436, 3.104, 1.436, 3.104, 1.436, -0.522, 1.436, -0.522, 1.436, -3.832, 1.436, -0.522, 1.436, -3.832, 1.436, -3.832, 0.8347, -0.206, 0.8347, -0.206, 0.8347, 3.104, 0.8347, -0.206, 0.8347, 3.104, 0.8347, 3.104, 0.8347, -0.522, 0.8347, -0.522, 0.8347, -3.832, 0.8347, -0.522, 0.8347, -3.832, 0.8347, -3.832, 1.436, -0.522, 1.436, -0.522, 1.436, -0.522, 1.436, -0.522, 1.436, -0.522, 1.436, -0.522, 0.8347, -0.522, 0.8347, -0.522, 0.8347, -0.522, 0.8347, -0.522, 0.8347, -0.522, 0.8347, -0.522, 0.8347, -0.522, 0.8347, -0.522, 0.8347, -3.832, 0.8347, -0.522, 0.8347, -3.832, 0.8347, -3.832, 1.436, -0.206, 1.436, -0.206, 1.436, 3.104, 1.436, -0.206, 1.436, 3.104, 1.436, 3.104, 0.8347, -0.206, 0.8347, -0.206, 1.436, -0.206, 0.8347, -0.206, 1.436, -0.206, 1.436, -0.206, 1.436, -0.522, 1.436, -0.522, 0.8347, -0.522, 1.436, -0.522, 0.8347, -0.522, 0.8347, -0.522, 0.8347, -0.206, 0.8347, -0.206, 1.436, -0.206, 0.8347, -0.206, 1.436, -0.206, 1.436, -0.206, 1.436, 0.2799, 1.436, 0.2799, 0.8347, 0.2799, 1.436, 0.2799, 0.8347, 0.2799, 0.8347, 0.2799, 1.436, -0.206, 1.436, -0.206, 1.436, 3.104, 1.436, -0.206, 1.436, 3.104, 1.436, 3.104, 1.436, -0.522, 1.436, -0.522, 1.436, 0.2799, 1.436, -0.522, 1.436, 0.2799, 1.436, 0.2799, 0.8347, -0.522, 0.8347, -0.522, 0.8347, -3.832, 0.8347, -0.522, 0.8347, -3.832, 0.8347, -3.832, 0.8347, 0.2799, 0.8347, 0.2799, 0.8347, -0.522, 0.8347, 0.2799, 0.8347, -0.522, 0.8347, -0.522, -0.672, 2.248, -0.672, 0.02321, 0.1299, 2.248, -0.672, 0.02321, 0.1299, 0.02321, 0.1299, 2.248, 0.8347, -0.522, 1.436, -0.522, 0.8347, 0.2799, 1.436, -0.522, 1.436, 0.2799, 0.8347, 0.2799, 0.8347, -0.206, 1.436, -0.206, 0.8347, 3.104, 1.436, -0.206, 1.436, 3.104, 0.8347, 3.104, 0.2629, -0.206, 0.2629, -2.074, 0.8347, -0.206, 0.2629, -2.074, 0.8347, -2.074, 0.8347, -0.206, -1.245, -0.206, -1.245, -2.074, 0.2629, -2.074, -1.245, -0.206, 0.2629, -2.074, 0.2629, -0.206, 0.2629, 1.553, 0.2629, -0.206, 0.8347, -0.206, 0.2629, 1.553, 0.8347, -0.206, 0.8347, 1.553, -1.377, -0.206, -1.377, -2.074, -1.245, -2.074, -1.377, -0.206, -1.245, -2.074, -1.245, -0.206, 2.249, 1.553, 2.249, -0.206, 2.382, 1.553, 2.249, -0.206, 2.579, -0.206, 2.382, 1.553, 2.139, 1.553, 2.139, 3.42, 1.436, 3.42, 2.139, 1.553, 1.436, 3.42, 1.436, 1.553, 0.8347, 1.553, 1.436, 1.553, 1.436, 3.42, 0.8347, 1.553, 1.436, 3.42, 0.8347, 3.42, 0.8347, -0.206, 1.436, -0.206, 1.436, 1.553, 0.8347, -0.206, 1.436, 1.553, 0.8347, 1.553, 1.219, 2.13, 1.219, 0.37, 2.697, 2.13, 1.219, 0.37, 2.697, 0.37, 2.697, 2.13, -0.1725, 2.13, -0.1725, 0.37, 1.219, 0.37, 1.219, 0.37, 1.219, 2.13, -0.1725, 2.13, 1.436, 0.02321, 1.436, 2.248, 0.8347, 2.248, 1.436, 0.02321, 0.8347, 2.248, 0.8347, 0.02321, -1.843, 0.6376, -1.839, 1.283, -1.797, 0.6376, -1.839, 1.283, -1.793, 1.283, -1.797, 0.6376, -1.797, 0.6376, -1.793, 1.283, 2.743, 0.6314, -1.793, 1.283, 2.747, 1.277, 2.743, 0.6314, 2.101, 0.6622, 2.635, 1.278, 2.682, 0.6622, 2.635, 1.278, 2.679, 1.278, 2.682, 0.6622, -3.726, 0.6201, -3.729, 1.189, -3.692, 1.189, -3.726, 0.6201, -3.692, 1.189, -2.08, 0.6201, 5.68, 0.6007, 5.677, 1.185, 2.759, 0.6007, 5.677, 1.185, 2.756, 1.185, 2.759, 0.6007, 2.759, 0.6007, 2.756, 1.185, -5.581, 0.6007, 2.756, 1.185, -5.584, 1.185, -5.581, 0.6007, 2.759, -0.5835, 2.759, 0.6007, -4.941, -0.5835, 2.759, 0.6007, -5.581, 0.6007, -4.941, -0.5835, 5.68, -0.5835, 5.68, 0.6007, 2.759, 0.6007, 5.68, -0.5835, 2.759, 0.6007, 2.759, -0.5835, -4.941, -0.5835, -5.581, 0.6007, -5.619, -0.5835, -5.581, 0.6007, -5.619, 0.6007, -5.619, -0.5835, -1.225, -0.6708, -1.797, 0.6376, 2.743, 0.6314, -1.225, -0.6708, 2.743, 0.6314, 2.741, -0.6763, -0.356, 2.248, -0.3538, 3.346, -2.224, 3.852, -0.3538, 3.346, -2.221, 4.767, -2.224, 3.852, 1.436, 0.2255, 1.435, 1.141, 0.8347, 0.2255, 1.435, 1.141, 0.8341, 1.141, 0.8347, 0.2255, -5.816, 11.81, -5.816, 18.9, 2.815, 18.9, -5.816, 11.81, 2.815, 18.9, 2.815, 11.81, 2.815, 11.81, 2.815, 18.9, 11.45, 18.9, 2.815, 11.81, 11.45, 18.9, 11.45, 11.81, -5.816, -9.704, -5.816, -16.79, 2.815, -9.704, -5.816, -16.79, 2.815, -16.79, 2.815, -9.704, 2.815, -9.704, 2.815, -16.79, 11.45, -9.704, 2.815, -16.79, 11.45, -16.79, 11.45, -9.704, -1.187, 6.115, 8.226, 6.115, 8.226, -5.066, -1.187, 6.115, 8.226, -5.066, -1.187, -5.066, 8.226, 6.115, 8.226, 17.99, 19.24, 6.115, 8.226, 17.99, 20.84, 17.99, 19.24, 6.115, 15.53, 1.437, 29.22, -3.508, 15.53, -3.508, 29.22, -3.508, 29.22, -3.508, 15.53, -3.508, 8.226, -5.066, 8.226, 6.115, 19.24, 6.115, 8.226, -5.066, 19.24, 6.115, 20.84, -5.066, 16.61, -3.607, 24.19, 4.656, 16.01, 4.656, 16.61, -3.607, 16.01, 4.656, 16.01, -3.607, 7.752, -5.554, 37.0, -5.554, 37.0, -5.554, 7.752, -5.554, 37.0, -5.554, 7.752, 3.482, 20.96, -5.066, 20.96, 6.115, 21.08, -5.066, 20.96, 6.115, 23.04, 6.115, 21.08, -5.066, -33.75, 6.115, -35.72, 17.99, -10.14, 17.99, -33.75, 6.115, -10.14, 17.99, -10.14, 6.115, -10.14, 6.115, -10.14, 17.99, -1.187, 17.99, -10.14, 6.115, -1.187, 17.99, -1.187, 6.115, -35.72, -5.066, -33.75, 6.115, -10.14, -5.066, -33.75, 6.115, -10.14, 6.115, -10.14, -5.066, -10.14, -5.066, -10.14, 6.115, -1.187, 6.115, -10.14, -5.066, -1.187, 6.115, -1.187, -5.066, -0.8287, -0.8802, -0.8287, -3.101, -10.64, -3.101, -0.8287, -0.8802, -10.64, -3.101, -10.64, -0.8802, 9.486, -0.8802, 9.486, -3.101, -0.8287, -0.8802, 9.486, -3.101, -0.8287, -3.101, -0.8287, -0.8802, -1.187, -5.066, 8.226, -5.066, 8.226, -16.94, -1.187, -5.066, 8.226, -16.94, -1.187, -16.94, 0.1299, 2.248, 0.1299, 4.154, -0.672, 3.298, 0.1299, 2.248, -0.672, 3.298, -0.672, 2.248, 1.436, 2.248, 1.436, 3.298, 1.574, 3.298, 1.436, 2.248, 1.574, 3.298, 1.574, 2.248, 1.574, 2.248, 1.574, 4.154, 1.436, 4.154, 1.574, 2.248, 1.436, 4.154, 1.436, 2.248, 0.8347, 2.248, 0.8347, 3.298, 1.436, 3.298, 0.8347, 2.248, 1.436, 3.298, 1.436, 2.248, 1.436, 2.248, 1.436, 4.154, 0.8347, 4.154, 1.436, 2.248, 0.8347, 4.154, 0.8347, 2.248, -0.672, 2.248, -0.672, 3.298, 0.1299, 2.248, -0.672, 3.298, 0.1299, 4.154, 0.1299, 2.248, 0.1299, 2.248, 0.1299, 4.154, -0.672, 3.298, 0.1299, 2.248, -0.672, 3.298, -0.672, 2.248, 0.8347, 0.2799, 0.8347, 0.2799, 0.8347, -0.522, 0.8347, 0.2799, 0.8347, -0.522, 0.8347, -0.522, 1.436, -0.522, 1.436, -0.522, 1.436, 0.2799, 1.436, -0.522, 1.436, 0.2799, 1.436, 0.2799, 1.436, 0.2799, 1.436, 0.2799, 0.8347, 0.2799, 1.436, 0.2799, 0.8347, 0.2799, 0.8347, 0.2799, 0.8347, -0.522, 0.8347, -0.522, 1.436, -0.522, 0.8347, -0.522, 1.436, -0.522, 1.436, -0.522, -1.328, -2.581, -1.328, 1.362, 2.111, 1.362, -1.328, -2.581, 2.111, 1.362, 2.111, -2.581, 8.235, -0.4157, 10.4, -0.4157, 10.4, -5.858, 8.235, -0.4157, 10.4, -5.858, 8.235, -5.858, 8.235, -5.858, -1.179, -5.858, -1.179, -0.4157, 8.235, -5.858, -1.179, -0.4157, 8.235, -0.4157, -0.8745, 0.3963, -1.472, 0.3963, -1.472, 1.219, -0.8745, 0.3963, -1.472, 1.219, -0.8745, 1.219, 0.4716, 0.5794, 0.4716, 1.136, 1.299, 1.136, 0.4716, 0.5794, 1.299, 1.136, 1.299, 0.5794, -0.271, 0.02321, -0.271, 1.486, 0.1299, 1.486, -0.271, 0.02321, 0.1299, 1.486, 0.1299, 0.02321, 0.3115, 0.675, 0.3086, 1.281, 1.107, 0.675, 0.8347, 1.449, 0.8347, -0.206, 0.8347, 3.104, 0.8347, -0.206, 0.8347, -0.206, 0.8347, 1.449, 0.8347, 1.449, 0.8347, 3.104, 0.8347, 3.104, 1.436, 1.449, 1.436, 3.104, 1.436, -0.206, 1.436, -0.522, 1.436, -0.522, 1.436, -2.177, 1.436, 1.449, 1.436, -0.206, 1.436, -0.206, 1.135, -0.4795, 1.436, -1.378, 0.8347, -1.378, 1.436, -0.206, 1.436, -0.206, 1.135, -0.206, 1.135, -0.206, 0.8347, -0.206, 0.8347, -0.206, 1.135, -0.4795, 0.8347, -1.378, 1.436, -1.378, 0.8347, -0.522, 0.8347, -0.522, 1.135, -0.522, 1.135, -0.522, 1.436, -0.522, 1.436, -0.522, 1.574, -0.121, 1.436, 0.2799, 1.436, -0.522, 1.574, 0.2799, 1.436, 0.2799, 1.574, -0.121, 1.574, -0.121, 1.436, -0.522, 1.574, -0.522, 1.574, 1.486, 1.436, 2.248, 1.436, 0.02321, 1.574, 2.248, 1.436, 2.248, 1.574, 1.486, 1.574, 1.486, 1.436, 0.02321, 1.574, 0.02321, -0.271, 2.248, -0.672, 3.298, 0.1299, 4.154, -0.672, 2.248, -0.672, 3.298, -0.271, 2.248, -0.271, 2.248, 0.1299, 4.154, 0.1299, 2.248, 1.574, -0.522, 1.574, -0.522, 1.574, -0.522, 1.574, -0.522, 1.574, -0.522, 1.574, -0.522, 1.436, 1.136, 1.436, 0.02321, 1.436, 2.248, 1.436, 1.449, 1.436, 3.104, 1.436, -0.206, 1.436, 1.449, 1.436, -0.206, 1.436, 3.104, 1.436, 1.136, 1.436, 2.248, 1.436, 0.02321, 1.436, -0.206, 1.436, -0.206, 1.436, -0.206, 1.436, -0.206, 1.436, -0.206, 1.436, -0.206, 1.436, 1.136, 1.436, 2.248, 1.436, 1.692, 1.436, -0.206, 1.436, -0.206, 1.436, -0.206, 1.436, -0.522, 1.436, -0.522, 1.436, -1.35, 1.436, 2.277, 1.436, 3.104, 1.436, 1.449, 1.436, 1.449, 1.436, -0.206, 1.436, 0.6216, 1.436, 0.6216, 1.436, -0.206, 1.436, -0.206, 1.436, -0.206, 1.436, -0.206, 1.436, 0.6216, 1.436, 0.6216, 1.436, -0.206, 1.436, 1.449, 1.299, 2.248, 2.954, 2.248, 2.127, 2.248, 1.436, 2.277, 1.436, 3.104, 1.436, 3.104, 1.436, -0.522, 1.436, -0.522, 1.436, -0.522, -0.672, 1.692, -0.672, 2.248, -0.672, 1.136, -0.672, 1.136, -0.672, 0.02321, -0.672, 0.5794, 1.436, -0.522, 1.436, -0.522, 1.436, -0.522, 1.574, -0.522, 1.574, -0.522, 1.574, -0.8667, 1.574, -1.211, 1.574, -1.556, 1.574, -1.556, 1.574, 2.07, 1.574, 2.07, 1.574, 2.07, 1.574, 2.07, 1.574, 2.07, 1.574, 2.07, 1.574, 2.07, 1.574, 2.07, 1.574, 2.415, 1.574, -0.8667, 1.574, -0.522, 1.574, -0.522, -0.672, 2.248, -0.672, 1.136, -0.672, 1.506, 1.574, 1.506, 1.574, 1.136, 1.574, 0.7648, -0.672, 0.7648, -0.672, 1.136, -0.672, 0.02321, 1.787, -0.206, 2.139, 1.553, 1.436, 1.553, 0.2629, -0.206, 0.2629, 1.553, 0.01788, -0.206, 0.01788, -0.206, 0.2629, 1.553, -0.1344, -0.206, -0.9004, -0.206, -1.245, 1.553, -1.048, -0.206, -0.356, 2.337, -0.6748, 2.248, -0.356, 1.759, -0.356, 1.759, -0.6748, 1.136, -0.356, 1.18, -0.356, 1.18, -0.6748, 1.136, -0.356, 0.6017, -0.356, 0.6017, -0.6748, 0.02321, -0.356, 0.02321, 0.8347, -0.5248, 0.8347, -0.206, 0.6917, -0.5248, 0.6917, -0.5248, 0.8347, -0.206, 0.5488, -0.5248, 0.5488, -0.5248, 0.2629, -0.206, 0.4058, -0.5248, 0.4058, -0.5248, 0.2629, -0.206, 0.2629, -0.5248, -0.6748, 1.136, -0.356, 1.158, -0.6748, 0.5794, -0.6748, 0.5794, -0.356, 0.02321, -0.6748, 0.02321, -0.6748, 2.248, -0.356, 2.293, -0.6748, 1.692, -0.6748, 1.692, -0.356, 1.158, -0.6748, 1.136, 1.436, -0.5248, 1.436, -0.206, 1.285, -0.5248, 1.285, -0.5248, 1.436, -0.206, 1.135, -0.5248, 1.135, -0.5248, 0.8347, -0.206, 0.9849, -0.5248, 0.9849, -0.5248, 0.8347, -0.206, 0.8347, -0.5248, 2.127, 2.248, 2.954, 2.248, 2.954, 1.692, 1.299, 1.136, 1.299, 1.692, 2.127, 1.692, 1.299, 1.136, 2.127, 1.692, 2.127, 1.136, 2.127, 1.136, 2.127, 1.692, 2.954, 1.692, 2.127, 1.136, 2.954, 1.692, 2.954, 1.136, -0.2311, 0.5617, -0.2311, 1.037, 0.4757, 1.037, -0.2311, 0.5617, 0.4757, 1.037, 0.4757, 0.5617, -0.2311, 0.08666, -0.2311, 0.5617, 0.4757, 0.5617, -0.2311, 0.08666, 0.4757, 0.5617, 0.4757, 0.08667, 0.4716, 0.02321, 0.4716, 0.5794, 1.299, 0.5794, 0.4716, 0.02321, 1.299, 0.5794, 1.299, 0.02321, 1.299, 0.5794, 1.299, 1.136, 2.127, 1.136, 1.299, 0.5794, 2.127, 1.136, 2.127, 0.5794, 2.127, 0.5794, 2.127, 1.136, 2.954, 1.136, 2.127, 0.5794, 2.954, 1.136, 2.954, 0.5794, 1.299, 0.02321, 1.299, 0.5794, 2.127, 0.5794, 1.299, 0.02321, 2.127, 0.5794, 2.127, 0.02321, 2.127, 0.02321, 2.127, 0.5794, 2.954, 0.02321, 2.127, 0.5794, 2.954, 0.5794, 2.954, 0.02321, -0.672, 1.136, -0.672, 2.248, -0.271, 1.486, -0.672, 2.248, -0.271, 2.248, -0.271, 1.486, -0.271, 1.486, -0.271, 2.248, 0.1299, 2.248, -0.271, 1.486, 0.1299, 2.248, 0.1299, 1.486, -0.672, 0.02321, -0.672, 1.136, -0.271, 0.02321, -0.672, 1.136, -0.271, 1.486, -0.271, 0.02321, 1.436, 2.248, 1.574, 2.248, 1.574, 0.02321, 1.436, 2.248, 1.574, 0.02321, 1.436, 0.02321, -0.672, 2.248, -1.706, 2.248, -1.706, 0.02321, -0.672, 2.248, -1.706, 0.02321, -0.672, 0.02321, 1.436, -0.522, 1.436, -1.556, 1.574, -1.556, 1.436, -0.522, 1.574, -1.556, 1.574, -0.522, 1.903, 0.675, 0.3086, 1.281, 3.491, 1.281, -1.202, 0.675, -2.719, 1.281, 0.3086, 1.281, 2.453, 0.6432, -3.692, 1.189, 4.42, 1.274, 0.2019, 0.6748, -1.7, 1.371, 2.635, 1.278, -2.088, -0.5318, -3.726, -0.5318, -2.086, -0.2438, -2.086, -0.2438, -3.726, -0.5318, -2.084, 0.04419, -2.084, 0.04419, -3.726, 0.6201, -2.082, 0.3322, -2.082, 0.3322, -3.726, 0.6201, -2.08, 0.6201, -2.08, 0.6201, -3.692, 1.189, -1.35, 0.6317, 2.453, 0.6432, 4.42, 1.274, 3.208, 0.6548, 3.208, 0.6548, 4.42, 1.274, 4.423, 0.6664, -0.1344, -0.206, 0.2629, 1.553, -1.245, 1.553, 0.5488, -0.5248, 0.8347, -0.206, 0.2629, -0.206, 1.135, -0.5248, 1.436, -0.206, 0.8347, -0.206, -0.6748, 1.136, -0.356, 1.759, -0.6748, 1.692, -0.6748, 1.692, -0.356, 1.759, -0.6748, 2.248, -0.6748, 0.02321, -0.356, 0.6017, -0.6748, 0.5794, -0.6748, 0.5794, -0.356, 0.6017, -0.6748, 1.136, 2.139, -0.206, 2.139, 1.553, 1.963, -0.206, 1.963, -0.206, 2.139, 1.553, 1.787, -0.206, 1.787, -0.206, 1.436, 1.553, 1.612, -0.206, 1.612, -0.206, 1.436, 1.553, 1.436, -0.206, -0.356, 0.02321, -0.6748, 0.5794, -0.356, 0.5906, -0.356, 0.5906, -0.6748, 0.5794, -0.356, 1.158, -0.356, 1.158, -0.6748, 1.692, -0.356, 1.725, -0.356, 1.725, -0.6748, 1.692, -0.356, 2.293, -0.1344, -0.206, -1.245, 1.553, -0.3204, -0.206, -0.3204, -0.206, -1.245, 1.553, -0.5119, -0.206, -0.5119, -0.206, -1.245, 1.553, -0.9004, -0.206, 2.249, 1.055, 2.139, 1.553, 2.139, -0.206, 2.249, 1.553, 2.139, 1.553, 2.249, 1.055, 2.249, 1.055, 2.139, -0.206, 2.249, 0.2569, 2.249, 0.2569, 2.139, -0.206, 2.249, -0.206, 2.249, 2.067, 2.139, 3.42, 2.139, 1.553, 2.249, 2.067, 2.139, 1.553, 2.249, 1.553, 2.249, -0.206, 2.139, -0.206, 2.249, -0.8406, 2.249, -0.8406, 2.139, -0.206, 2.249, -1.559, -1.361, 0.02321, -1.706, 0.02321, -1.472, 0.3963, -1.706, 0.02321, -1.706, 0.7648, -1.472, 0.3963, 2.154, 0.3963, 1.92, 0.7648, 2.154, 1.219, 1.92, 0.7648, 1.92, 1.506, 2.154, 1.219, 2.154, 1.219, 1.92, 1.506, 2.265, 2.248, 1.92, 1.506, 1.92, 2.248, 2.265, 2.248, -1.017, 0.02321, -1.361, 0.02321, -1.472, 0.3963, -1.017, 0.02321, -1.472, 0.3963, -0.8745, 0.3963, -0.8745, 1.219, -1.472, 1.219, -1.017, 2.248, -1.472, 1.219, -1.361, 2.248, -1.017, 2.248, -0.672, 0.02321, -1.017, 0.02321, -0.8745, 0.3963, -0.672, 0.02321, -0.8745, 0.3963, -0.672, 0.7648, -0.672, 0.7648, -0.8745, 0.3963, -0.8745, 1.219, -0.672, 0.7648, -0.8745, 1.219, -0.672, 1.506, -0.672, 1.506, -0.8745, 1.219, -1.017, 2.248, -0.672, 1.506, -1.017, 2.248, -0.672, 2.248, -1.361, 2.248, -1.706, 2.248, -0.672, 2.248, -1.361, 2.248, -0.672, 2.248, -1.017, 2.248, 1.92, 0.7648, 1.92, 0.02321, 1.92, 2.248, 1.92, 0.7648, 1.92, 2.248, 1.92, 1.506, -1.017, 0.02321, -0.672, 0.02321, -1.706, 0.02321, -1.017, 0.02321, -1.706, 0.02321, -1.361, 0.02321, -0.356, 1.692, -0.356, 2.248, 0.4716, 2.248, -0.356, 1.692, 0.4716, 2.248, 0.4716, 1.692, 0.4716, 1.692, 0.4716, 2.248, 1.299, 2.248, 0.4716, 1.692, 1.299, 2.248, 1.299, 1.692, -0.2311, 1.037, -0.2311, 1.512, 0.4757, 1.512, -0.2311, 1.037, 0.4757, 1.512, 0.4757, 1.037, 0.4716, 1.136, 0.4716, 1.692, 1.299, 1.692, 0.4716, 1.136, 1.299, 1.692, 1.299, 1.136, 1.299, 1.692, 1.299, 2.248, 2.127, 2.248, 1.299, 1.692, 2.127, 2.248, 2.127, 1.692, 2.127, 1.692, 2.127, 2.248, 2.954, 1.692, -2.084, 0.04419, -3.726, -0.5318, -3.726, 0.6201, 1.107, 0.675, 0.3086, 1.281, 1.903, 0.675, 1.903, 0.675, 3.491, 1.281, 2.698, 0.675, 2.698, 0.675, 3.491, 1.281, 3.494, 0.675, -2.716, 0.675, -2.719, 1.281, -1.959, 0.675, -1.959, 0.675, -2.719, 1.281, -1.202, 0.675, -1.202, 0.675, 0.3086, 1.281, -0.4454, 0.675, -0.4454, 0.675, 0.3086, 1.281, 0.3115, 0.675, 2.101, 0.6622, 2.682, 0.6622, 2.098, 0.3501, 2.098, 0.3501, 2.682, 0.6622, 2.096, 0.038, 2.096, 0.038, 2.682, -0.5862, 2.093, -0.2741, 2.093, -0.2741, 2.682, -0.5862, 2.09, -0.5862, -0.7482, 0.3643, -1.697, 0.05061, -1.697, 0.369, 2.098, 0.3501, 2.096, 0.038, 1.149, 0.3548, -1.697, 0.6874, -1.7, 1.371, -0.7475, 0.6811, -0.7475, 0.6811, -1.7, 1.371, 0.2019, 0.6748, 0.2019, 0.6748, 2.635, 1.278, 1.151, 0.6685, 1.151, 0.6685, 2.635, 1.278, 2.101, 0.6622, 1.53, 0.6375, -3.692, 1.189, 2.453, 0.6432, -1.35, 0.6317, -3.692, 1.189, 0.5795, 0.6346, 0.5795, 0.6346, -3.692, 1.189, 1.53, 0.6375, -1.843, -0.01618, -1.797, 0.6376, -1.225, -0.6708, -1.843, 0.6376, -1.797, 0.6376, -1.843, -0.01618, -1.225, -0.6708, -1.844, -0.67, -1.843, -0.01618, 2.682, -0.5862, 2.096, 0.038, 2.682, 0.038, 2.682, 0.038, 2.096, 0.038, 2.682, 0.6622, 0.03962, 0.3427, -0.9142, 1.158, 0.3665, 1.158, 0.03962, 0.3427, 0.3665, 1.158, 0.3649, 0.5866, -0.9158, 0.5866, -0.9142, 1.158, -0.5315, 0.3427, -0.5315, 0.3427, -0.9142, 1.158, 0.03962, 0.3427, 0.7873, 0.3427, 0.3665, 1.158, 1.726, 1.158, 0.3649, 0.5866, 0.3665, 1.158, 0.7873, 0.3427, 0.7873, 0.3427, 1.726, 1.158, 1.311, 0.3427, 1.311, 0.3427, 1.726, 1.158, 1.725, 0.5866, 1.311, 0.3427, 1.313, -0.2359, 0.7893, -0.2359, 1.311, 0.3427, 0.7893, -0.2359, 0.7873, 0.3427, 1.725, 0.5866, 1.725, 0.008058, 1.311, 0.3427, 1.725, 0.008058, 1.313, -0.2359, 1.311, 0.3427, 1.313, -0.2359, 1.263, -0.5705, 0.7893, -0.2359, 1.263, -0.5705, 0.7395, -0.5705, 0.7893, -0.2359, 1.725, 0.008058, 1.725, -0.5705, 1.313, -0.2359, 1.725, -0.5705, 1.263, -0.5705, 1.313, -0.2359, 0.7873, 0.3427, 0.7893, -0.2359, 0.3649, 0.008058, 0.7873, 0.3427, 0.3649, 0.008058, 0.3649, 0.5866, 0.7893, -0.2359, 0.7395, -0.5705, 0.3649, -0.5705, 0.7893, -0.2359, 0.3649, -0.5705, 0.3649, 0.008058, -0.5787, -0.5705, -0.5292, -0.2359, 0.002674, -0.5705, -0.5292, -0.2359, 0.04705, -0.2359, 0.002674, -0.5705, -0.9158, -0.5705, -0.9158, 0.008058, -0.5292, -0.2359, -0.9158, -0.5705, -0.5292, -0.2359, -0.5787, -0.5705, -0.5292, -0.2359, -0.5315, 0.3427, 0.03962, 0.3427, -0.5292, -0.2359, 0.03962, 0.3427, 0.04705, -0.2359, -0.9158, 0.008058, -0.9158, 0.5866, -0.5315, 0.3427, -0.9158, 0.008058, -0.5315, 0.3427, -0.5292, -0.2359, 0.002674, -0.5705, 0.04705, -0.2359, 0.3649, -0.5705, 0.04705, -0.2359, 0.3649, 0.008058, 0.3649, -0.5705, 0.04705, -0.2359, 0.03962, 0.3427, 0.3649, 0.008058, 0.03962, 0.3427, 0.3649, 0.5866, 0.3649, 0.008058, 0.5754, -0.2402, 0.5741, -0.5318, -1.355, -0.2409, 0.5741, -0.5318, -1.356, -0.5318, -1.355, -0.2409, 1.527, -0.2394, 1.525, -0.5318, 0.5754, -0.2402, 1.525, -0.5318, 0.5741, -0.5318, 0.5754, -0.2402, 0.5768, 0.05141, 0.5754, -0.2402, -1.353, 0.04997, 0.5754, -0.2402, -1.355, -0.2409, -1.353, 0.04997, 1.528, 0.05285, 1.527, -0.2394, 0.5768, 0.05141, 1.527, -0.2394, 0.5754, -0.2402, 0.5768, 0.05141, 0.5781, 0.343, 0.5768, 0.05141, -1.352, 0.3408, 0.5768, 0.05141, -1.353, 0.04997, -1.352, 0.3408, 1.529, 0.3452, 1.528, 0.05285, 0.5781, 0.343, 1.528, 0.05285, 0.5768, 0.05141, 0.5781, 0.343, 0.5795, 0.6346, 0.5781, 0.343, -1.35, 0.6317, 0.5781, 0.343, -1.352, 0.3408, -1.35, 0.6317, 1.53, 0.6375, 1.529, 0.3452, 0.5795, 0.6346, 1.529, 0.3452, 0.5781, 0.343, 0.5795, 0.6346, 2.45, -0.238, 2.449, -0.5318, 1.527, -0.2394, 2.449, -0.5318, 1.525, -0.5318, 1.527, -0.2394, 2.451, 0.05574, 2.45, -0.238, 1.528, 0.05285, 2.45, -0.238, 1.527, -0.2394, 1.528, 0.05285, 2.452, 0.3495, 2.451, 0.05574, 1.529, 0.3452, 2.451, 0.05574, 1.528, 0.05285, 1.529, 0.3452, 2.453, 0.6432, 2.452, 0.3495, 1.53, 0.6375, 2.452, 0.3495, 1.529, 0.3452, 1.53, 0.6375, 2.093, -0.2741, 2.09, -0.5862, 1.144, -0.5862, 2.093, -0.2741, 1.144, -0.5862, 1.146, -0.2725, 1.146, -0.2725, 1.144, -0.5862, 0.1967, -0.5862, 1.146, -0.2725, 0.1967, -0.5862, 0.198, -0.2709, 2.096, 0.038, 2.093, -0.2741, 1.146, -0.2725, 2.096, 0.038, 1.146, -0.2725, 1.149, 0.3548, 1.149, 0.3548, 1.146, -0.2725, 0.198, -0.2709, 1.149, 0.3548, 0.198, -0.2709, 0.2006, 0.3595, 0.198, -0.2709, 0.1967, -0.5862, -0.7501, -0.5862, 0.198, -0.2709, -0.7501, -0.5862, -0.7495, -0.2694, -0.7495, -0.2694, -0.7501, -0.5862, -1.697, -0.5862, -0.7495, -0.2694, -1.697, -0.5862, -1.697, -0.2678, 0.2006, 0.3595, 0.198, -0.2709, -0.7495, -0.2694, 0.2006, 0.3595, -0.7495, -0.2694, -0.7482, 0.3643, -0.7482, 0.3643, -0.7495, -0.2694, -1.697, 0.05061, -0.7495, -0.2694, -1.697, -0.2678, -1.697, 0.05061, 2.101, 0.6622, 2.098, 0.3501, 1.149, 0.3548, 2.101, 0.6622, 1.149, 0.3548, 1.151, 0.6685, 1.151, 0.6685, 1.149, 0.3548, 0.2006, 0.3595, 1.151, 0.6685, 0.2006, 0.3595, 0.2019, 0.6748, 0.2019, 0.6748, 0.2006, 0.3595, -0.7482, 0.3643, 0.2019, 0.6748, -0.7482, 0.3643, -0.7475, 0.6811, -0.7475, 0.6811, -0.7482, 0.3643, -1.697, 0.369, -0.7475, 0.6811, -1.697, 0.369, -1.697, 0.6874, 3.494, -0.2457, 3.494, -0.5525, 2.698, -0.5525, 3.494, -0.2457, 2.698, -0.5525, 2.698, -0.2457, 2.698, -0.2457, 2.698, -0.5525, 1.903, -0.5525, 2.698, -0.2457, 1.903, -0.5525, 1.903, -0.2457, 3.494, 0.06123, 3.494, -0.2457, 2.698, -0.2457, 3.494, 0.06123, 2.698, -0.2457, 2.698, 0.06123, 2.698, 0.06123, 2.698, -0.2457, 1.903, -0.2457, 2.698, 0.06123, 1.903, -0.2457, 1.903, 0.06123, 1.903, -0.2457, 1.903, -0.5525, 1.107, -0.5525, 1.903, -0.2457, 1.107, -0.5525, 1.107, -0.2457, 1.107, -0.2457, 1.107, -0.5525, 0.3115, -0.5525, 1.107, -0.2457, 0.3115, -0.5525, 0.3115, -0.2457, 1.903, 0.06123, 1.903, -0.2457, 1.107, -0.2457, 1.903, 0.06123, 1.107, -0.2457, 1.107, 0.06123, 1.107, 0.06123, 1.107, -0.2457, 0.3115, -0.2457, 1.107, 0.06123, 0.3115, -0.2457, 0.3115, 0.06123, 3.494, 0.3681, 3.494, 0.06123, 2.698, 0.06123, 3.494, 0.3681, 2.698, 0.06123, 2.698, 0.3681, 2.698, 0.3681, 2.698, 0.06123, 1.903, 0.06123, 2.698, 0.3681, 1.903, 0.06123, 1.903, 0.3681, 3.494, 0.675, 3.494, 0.3681, 2.698, 0.3681, 3.494, 0.675, 2.698, 0.3681, 2.698, 0.675, 2.698, 0.675, 2.698, 0.3681, 1.903, 0.3681, 2.698, 0.675, 1.903, 0.3681, 1.903, 0.675, 1.903, 0.3681, 1.903, 0.06123, 1.107, 0.06123, 1.903, 0.3681, 1.107, 0.06123, 1.107, 0.3681, 1.107, 0.3681, 1.107, 0.06123, 0.3115, 0.06123, 1.107, 0.3681, 0.3115, 0.06123, 0.3115, 0.3681, 1.903, 0.675, 1.903, 0.3681, 1.107, 0.3681, 1.903, 0.675, 1.107, 0.3681, 1.107, 0.675, 1.107, 0.675, 1.107, 0.3681, 0.3115, 0.3681, 1.107, 0.675, 0.3115, 0.3681, 0.3115, 0.675, 0.3115, -0.2457, 0.3115, -0.5525, -0.4454, -0.5525, 0.3115, -0.2457, -0.4454, -0.5525, -0.4454, -0.2457, -0.4454, -0.2457, -0.4454, -0.5525, -1.202, -0.5525, -0.4454, -0.2457, -1.202, -0.5525, -1.202, -0.2457, 0.3115, 0.06123, 0.3115, -0.2457, -0.4454, -0.2457, 0.3115, 0.06123, -0.4454, -0.2457, -0.4454, 0.06123, -0.4454, 0.06123, -0.4454, -0.2457, -1.202, -0.2457, -0.4454, 0.06123, -1.202, -0.2457, -1.202, 0.06123, -1.202, -0.2457, -1.202, -0.5525, -1.959, -0.5525, -1.202, -0.2457, -1.959, -0.5525, -1.959, -0.2457, -1.959, -0.2457, -1.959, -0.5525, -2.716, -0.5525, -1.959, -0.2457, -2.716, -0.5525, -2.716, -0.2457, -1.202, 0.06123, -1.202, -0.2457, -1.959, -0.2457, -1.202, 0.06123, -1.959, -0.2457, -1.959, 0.06123, -1.959, 0.06123, -1.959, -0.2457, -2.716, -0.2457, -1.959, 0.06123, -2.716, -0.2457, -2.716, 0.06123, 0.3115, 0.3681, 0.3115, 0.06123, -0.4454, 0.06123, 0.3115, 0.3681, -0.4454, 0.06123, -0.4454, 0.3681, -0.4454, 0.3681, -0.4454, 0.06123, -1.202, 0.06123, -0.4454, 0.3681, -1.202, 0.06123, -1.202, 0.3681, 0.3115, 0.675, 0.3115, 0.3681, -0.4454, 0.3681, 0.3115, 0.675, -0.4454, 0.3681, -0.4454, 0.675, -0.4454, 0.675, -0.4454, 0.3681, -1.202, 0.3681, -0.4454, 0.675, -1.202, 0.3681, -1.202, 0.675, -1.202, 0.3681, -1.202, 0.06123, -1.959, 0.06123, -1.202, 0.3681, -1.959, 0.06123, -1.959, 0.3681, -1.959, 0.3681, -1.959, 0.06123, -2.716, 0.06123, -1.959, 0.3681, -2.716, 0.06123, -2.716, 0.3681, -1.202, 0.675, -1.202, 0.3681, -1.959, 0.3681, -1.202, 0.675, -1.959, 0.3681, -1.959, 0.675, -1.959, 0.675, -1.959, 0.3681, -2.716, 0.3681, -1.959, 0.675, -2.716, 0.3681, -2.716, 0.675, 4.423, -0.2322, 4.423, -0.5318, 3.207, -0.2351, 4.423, -0.5318, 3.206, -0.5318, 3.207, -0.2351, 3.207, -0.2351, 3.206, -0.5318, 2.45, -0.238, 3.206, -0.5318, 2.449, -0.5318, 2.45, -0.238, 4.423, 0.0673, 4.423, -0.2322, 3.207, 0.06152, 4.423, -0.2322, 3.207, -0.2351, 3.207, 0.06152, 3.207, 0.06152, 3.207, -0.2351, 2.451, 0.05574, 3.207, -0.2351, 2.45, -0.238, 2.451, 0.05574, -1.355, -0.2409, -1.356, -0.5318, -2.086, -0.2438, -1.356, -0.5318, -2.088, -0.5318, -2.086, -0.2438, -1.353, 0.04997, -1.355, -0.2409, -2.084, 0.04419, -1.355, -0.2409, -2.086, -0.2438, -2.084, 0.04419, 4.423, 0.3668, 4.423, 0.0673, 3.207, 0.3582, 4.423, 0.0673, 3.207, 0.06152, 3.207, 0.3582, 3.207, 0.3582, 3.207, 0.06152, 2.452, 0.3495, 3.207, 0.06152, 2.451, 0.05574, 2.452, 0.3495, 4.423, 0.6664, 4.423, 0.3668, 3.208, 0.6548, 4.423, 0.3668, 3.207, 0.3582, 3.208, 0.6548, 3.208, 0.6548, 3.207, 0.3582, 2.453, 0.6432, 3.207, 0.3582, 2.452, 0.3495, 2.453, 0.6432, -1.352, 0.3408, -1.353, 0.04997, -2.082, 0.3322, -1.353, 0.04997, -2.084, 0.04419, -2.082, 0.3322, -1.35, 0.6317, -1.352, 0.3408, -2.08, 0.6201, -1.352, 0.3408, -2.082, 0.3322, -2.08, 0.6201])
me_mcchesney.materials.append(mat_material_blackwindow)
me_mcchesney.materials.append(mat_material_brockbrickwi)
me_mcchesney.materials.append(mat_material_brick_png)
me_mcchesney.materials.append(mat_material_shingledroof)
me_mcchesney.use_remesh_preserve_volume = False
me_mcchesney.use_remesh_preserve_attributes = False
me_mcchesney.use_mirror_vertex_groups = False
me_mcchesney.update()

# ---- objects
ob_hemi = bpy.data.objects.new('Hemi', light_hemi)
ob_mcchesney = bpy.data.objects.new('McChesney', me_mcchesney)
ob_lamp = bpy.data.objects.new('Lamp', light_lamp)
ob_camera = bpy.data.objects.new('Camera', cam_camera)

# ---- transforms, parenting, visibility, modifiers, constraints
ob_hemi.location = (2.935e-07, 2.201e-06, 5.0)
ob_hemi.lineart.crease_threshold = 0.0
ob_mcchesney.location = (0.0, 0.0, 0.0)
ob_mcchesney.lineart.crease_threshold = 0.0
ob_lamp.location = (4.076, 1.005, 5.904)
ob_lamp.rotation_euler = (0.6503, 0.05522, 1.866)
ob_lamp.lock_rotations_4d = False
ob_lamp.empty_display_type = 'ARROWS'
ob_lamp.color = (0.0, 0.0, 0.0, 0.0)
ob_lamp.lineart.crease_threshold = 0.0
ob_camera.location = (7.481, -6.508, 5.344)
ob_camera.rotation_euler = (1.109, 0.01082, 0.8149)
ob_camera.lock_rotations_4d = False
ob_camera.empty_display_type = 'ARROWS'
ob_camera.color = (0.0, 0.0, 0.0, 0.0)
ob_camera.display_type = 'WIRE'
ob_camera.lineart.crease_threshold = 0.0

# ---- collection membership
col_collection_1.objects.link(ob_hemi)
col_collection_1.objects.link(ob_mcchesney)
col_collection_1.objects.link(ob_lamp)
col_collection_1.objects.link(ob_camera)

# ---- scene / render settings (as saved in the file)
scene.camera = ob_camera
scene.frame_start = 1; scene.frame_end = 250; scene.frame_set(1)
scene.render.engine = 'BLENDER_EEVEE_NEXT'
scene.render.image_settings.color_mode = 'RGB'
scene.render.image_settings.compression = 90
scene.render.resolution_percentage = 50
scene.render.dither_intensity = 0.0
scene.render.bake_margin = 2
scene.render.bake_bias = 0.0
scene.cycles.use_denoising = False
scene.cycles.samples = 10
scene.cycles.sampling_pattern = 'TABULATED_SOBOL'
scene.cycles.light_sampling_threshold = 0.0
scene.cycles.use_adaptive_sampling = False
scene.cycles.use_light_tree = False
scene.cycles.blur_glossy = 0.0
scene.cycles.volume_bounces = 1
scene.cycles.pixel_filter_type = 'GAUSSIAN'
scene.cycles.sample_clamp_indirect = 0.0
scene.view_settings.view_transform = 'Standard'
bpy.context.view_layer.update()
